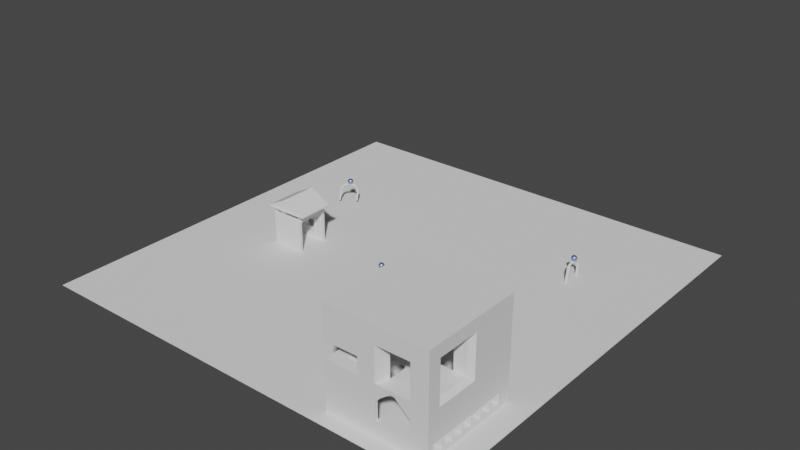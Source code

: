 # Source: TestRider.blend  (saved by Blender 2.80.40; exported with 4.5.12 LTS)
import bpy
from mathutils import Matrix  # noqa: F401  (used for matrix-valued properties, if any)

bpy.ops.wm.read_factory_settings(use_empty=True)
scene = bpy.context.scene
scene.name = 'Scene'

# ---- collections
col_collection = bpy.data.collections.new('Collection'); scene.collection.children.link(col_collection)
col_collection_2 = bpy.data.collections.new('Collection 2'); scene.collection.children.link(col_collection_2)
col_collection_2.hide_render = True
col_collection_2.hide_viewport = True

# ---- materials (node trees are filled in below, after node groups)
mat_balls = bpy.data.materials.new('balls')
mat_balls.alpha_threshold = 0.0
mat_balls.use_transparent_shadow = False
mat_balls.roughness = 0.5
mat_balls.line_color = (0.0, 0.0, 0.0, 1.0)
mat_white = bpy.data.materials.new('white')
mat_white.use_transparent_shadow = False
mat_white.roughness = 0.25

# ---- material node trees
mat_balls.use_nodes = True; mat_balls.node_tree.nodes.clear()
_N = mat_balls.node_tree.nodes; _L = mat_balls.node_tree.links
n0 = _N.new('ShaderNodeOutputMaterial'); n0.name = 'Material Output'; n0.location = (300, 300)
n1 = _N.new('ShaderNodeBsdfPrincipled'); n1.name = 'Principled BSDF'; n1.location = (10, 300)
n1.distribution = 'GGX'
n1.subsurface_method = 'BURLEY'
n1.inputs[0].default_value = (0.3451, 0.4323, 0.8, 1.0)
n1.inputs[1].default_value = 0.83
n1.inputs[2].default_value = 0.34
n1.inputs[3].default_value = 1.45
n1.inputs[8].default_value = 1.0
n1.inputs[10].default_value = 0.24
n1.inputs[13].default_value = 0.31
n1.inputs[14].default_value = (0.9599, 0.9653, 0.9878, 1.0)
n1.inputs[15].default_value = 0.32
n1.inputs[19].default_value = 0.05
_L.new(n1.outputs[0], n0.inputs[0])
n0.is_active_output = True
mat_white.use_nodes = True; mat_white.node_tree.nodes.clear()
_N = mat_white.node_tree.nodes; _L = mat_white.node_tree.links
n0 = _N.new('ShaderNodeOutputMaterial'); n0.name = 'Material Output'; n0.location = (300, 300)
n1 = _N.new('ShaderNodeBsdfPrincipled'); n1.name = 'Principled BSDF'; n1.location = (10, 300)
n1.distribution = 'GGX'
n1.subsurface_method = 'BURLEY'
n1.inputs[3].default_value = 1.45
_L.new(n1.outputs[0], n0.inputs[0])
n0.is_active_output = True

# ---- world
world_world = bpy.data.worlds.new('World'); scene.world = world_world
world_world.use_nodes = True; world_world.node_tree.nodes.clear()
_N = world_world.node_tree.nodes; _L = world_world.node_tree.links
n0 = _N.new('ShaderNodeOutputWorld'); n0.name = 'World Output'; n0.location = (300, 300)
n1 = _N.new('ShaderNodeBackground'); n1.name = 'Background'; n1.location = (10, 300)
n1.inputs[0].default_value = (0.05088, 0.05088, 0.05088, 1.0)
_L.new(n1.outputs[0], n0.inputs[0])
n0.is_active_output = True
world_world.color = (0.05088, 0.05088, 0.05088)
world_world.use_sun_shadow = False
world_world.sun_shadow_jitter_overblur = 0.0

# ---- meshes
me_plane = bpy.data.meshes.new('Plane')
me_plane.from_pydata([(-44.4, -44.4, 0.0), (44.4, -44.4, 0.0), (-44.4, 44.4, 0.0), (44.4, 44.4, 0.0)], [], [(0, 1, 3, 2)])
_uv = me_plane.uv_layers.new(name='UVMap')
_uv.uv.foreach_set('vector', [0.0, 0.0, 1.0, 0.0, 1.0, 1.0, 0.0, 1.0])
me_plane.use_remesh_preserve_volume = False
me_plane.use_remesh_preserve_attributes = False
me_plane.use_mirror_vertex_groups = False
me_plane.update()
me_cube_002 = bpy.data.meshes.new('Cube.002')
me_cube_002.from_pydata([(-3.413, -3.413, -3.413), (-3.413, -3.413, 3.413), (-1.31, 3.413, -1.31), (-3.413, 3.413, 3.413), (3.413, -3.413, -3.413), (3.413, -3.413, 3.413), (1.31, 3.413, -1.31), (3.413, 3.413, 3.413), (-1.31, 2.873, -1.31), (-3.413, -2.873, -3.413), (-3.044, -2.704, 3.413), (-3.044, 2.704, 3.413), (3.413, -2.873, -3.413), (1.31, 2.873, -1.31), (3.044, 2.704, 3.413), (3.044, -2.704, 3.413), (-3.413, -3.413, 2.973), (-1.31, 3.413, 0.8703), (1.31, 3.413, 0.8703), (3.413, -3.413, 2.973), (3.044, 2.704, 2.973), (3.044, -2.704, 2.973), (-3.044, -2.704, 2.973), (-3.044, 2.704, 2.973), (-4.815, -4.054, 4.583), (-4.815, 4.054, 4.583), (4.815, 4.054, 4.583), (4.815, -4.054, 4.583), (-4.887, -4.115, 4.72), (-4.887, 4.115, 4.72), (4.887, 4.115, 4.72), (4.887, -4.115, 4.72), (-4.442, -3.74, 4.72), (-4.442, 3.74, 4.72), (4.442, 3.74, 4.72), (4.442, -3.74, 4.72), (0.0, -3.74, 7.101), (0.0, 3.74, 7.101), (0.0, 3.74, 7.101), (0.0, -3.74, 7.101), (-3.413, -2.873, 3.413), (-3.413, 2.873, 3.413), (3.413, 2.873, 3.413), (3.413, -2.873, 3.413), (-3.413, -2.873, 2.973), (-1.31, 2.873, 0.8703), (1.31, 2.873, 0.8703), (3.413, -2.873, 2.973), (-3.304, -3.313, 3.288), (-3.304, -3.313, 4.764), (-3.304, -2.925, 3.288), (-3.304, -2.925, 4.764), (-2.916, -3.313, 3.288), (-2.916, -3.313, 4.764), (-2.916, -2.925, 3.288), (-2.916, -2.925, 4.764), (2.868, -3.313, 3.288), (2.868, -3.313, 4.764), (2.868, -2.925, 3.288), (2.868, -2.925, 4.764), (3.256, -3.313, 3.288), (3.256, -3.313, 4.764), (3.256, -2.925, 3.288), (3.256, -2.925, 4.764), (2.903, 2.98, 3.288), (2.903, 2.98, 4.764), (2.903, 3.368, 3.288), (2.903, 3.368, 4.764), (3.291, 2.98, 3.288), (3.291, 2.98, 4.764), (3.291, 3.368, 3.288), (3.291, 3.368, 4.764), (-3.269, 2.98, 3.288), (-3.269, 2.98, 4.764), (-3.269, 3.368, 3.288), (-3.269, 3.368, 4.764), (-2.881, 2.98, 3.288), (-2.881, 2.98, 4.764), (-2.881, 3.368, 3.288), (-2.881, 3.368, 4.764), (-3.413, 3.413, 2.973), (-3.413, 3.413, -3.413), (3.413, 3.413, -3.413), (3.413, 3.413, 2.973), (3.413, 2.873, -3.413), (-3.413, 2.873, -3.413), (3.413, 2.873, 2.973), (-3.413, 2.873, 2.973), (-1.501, 3.588, -1.469), (1.501, 3.588, -1.469), (-1.501, 2.698, -1.469), (1.501, 2.698, -1.469), (-1.501, 3.588, 1.029), (1.501, 3.588, 1.029), (-1.501, 2.698, 1.029), (1.501, 2.698, 1.029), (-1.159, 3.588, 0.745), (-1.159, 3.588, -1.184), (1.159, 3.588, -1.184), (1.159, 3.588, 0.745), (1.159, 2.698, -1.184), (-1.159, 2.698, -1.184), (1.159, 2.698, 0.745), (-1.159, 2.698, 0.745)], [], [(87, 41, 3, 80), (80, 3, 7, 83), (47, 43, 5, 19), (19, 5, 1, 16), (9, 12, 4, 0), (43, 40, 1, 5), (7, 3, 41, 42), (14, 20, 21, 15), (81, 82, 84, 85), (85, 84, 12, 9), (83, 7, 42, 86), (86, 42, 43, 47), (16, 1, 40, 44), (44, 40, 41, 87), (12, 9, 44, 47), (0, 16, 44, 9), (11, 23, 20, 14), (82, 83, 86, 84), (4, 19, 16, 0), (12, 47, 19, 4), (6, 13, 46, 18), (85, 87, 80, 81), (2, 8, 13, 6), (26, 27, 24, 25), (30, 29, 33, 34), (26, 25, 29, 30), (25, 24, 28, 29), (24, 27, 31, 28), (27, 26, 30, 31), (32, 35, 39, 36), (29, 28, 32, 33), (28, 31, 35, 32), (31, 30, 34, 35), (38, 37, 36, 39), (35, 34, 38, 39), (34, 33, 37, 38), (33, 32, 36, 37), (10, 11, 41, 40), (14, 15, 43, 42), (11, 14, 42, 41), (15, 10, 40, 43), (23, 22, 44, 87), (21, 20, 86, 47), (22, 21, 47, 44), (20, 23, 87, 86), (15, 21, 22, 10), (10, 22, 23, 11), (48, 49, 51, 50), (50, 51, 55, 54), (54, 55, 53, 52), (52, 53, 49, 48), (50, 54, 52, 48), (55, 51, 49, 53), (56, 57, 59, 58), (58, 59, 63, 62), (62, 63, 61, 60), (60, 61, 57, 56), (58, 62, 60, 56), (63, 59, 57, 61), (64, 65, 67, 66), (66, 67, 71, 70), (70, 71, 69, 68), (68, 69, 65, 64), (66, 70, 68, 64), (71, 67, 65, 69), (72, 73, 75, 74), (74, 75, 79, 78), (78, 79, 77, 76), (76, 77, 73, 72), (74, 78, 76, 72), (79, 75, 73, 77), (17, 2, 81, 80), (2, 6, 82, 81), (6, 18, 83, 82), (13, 8, 85, 84), (46, 13, 84, 86), (8, 45, 87, 85), (18, 17, 80, 83), (45, 46, 86, 87), (18, 46, 45, 17), (17, 45, 8, 2), (89, 93, 95, 91), (88, 89, 91, 90), (93, 92, 94, 95), (92, 88, 90, 94), (98, 100, 102, 99), (97, 101, 100, 98), (99, 102, 103, 96), (96, 103, 101, 97), (92, 93, 99, 96), (91, 95, 102, 100), (93, 89, 98, 99), (88, 92, 96, 97), (95, 94, 103, 102), (94, 90, 101, 103), (90, 91, 100, 101), (89, 88, 97, 98)])
_uv = me_cube_002.uv_layers.new(name='UVMap')
_uv.uv.foreach_set('vector', [0.6089, 0.1667, 0.625, 0.1667, 0.625, 0.25, 0.6089, 0.25, 0.6089, 0.25, 0.625, 0.25, 0.625, 0.5, 0.6089, 0.5, 0.6089, 0.6667, 0.625, 0.6667, 0.625, 0.75, 0.6089, 0.75, 0.6089, 0.75, 0.625, 0.75, 0.625, 1.0, 0.6089, 1.0, 0.125, 0.6667, 0.375, 0.6667, 0.375, 0.75, 0.125, 0.75, 0.625, 0.6667, 0.875, 0.6667, 0.875, 0.75, 0.625, 0.75, 0.625, 0.5, 0.875, 0.5, 0.875, 0.5833, 0.625, 0.5833, 0.6089, 0.5643, 0.6089, 0.6317, 0.6385, 0.6613, 0.6385, 0.5887, 0.125, 0.5, 0.375, 0.5, 0.375, 0.5833, 0.125, 0.5833, 0.125, 0.5833, 0.375, 0.5833, 0.375, 0.6667, 0.125, 0.6667, 0.6089, 0.5, 0.625, 0.5, 0.625, 0.5833, 0.6089, 0.5833, 0.6089, 0.5833, 0.625, 0.5833, 0.625, 0.6667, 0.6089, 0.6667, 0.6089, 0.0, 0.625, 0.0, 0.625, 0.08333, 0.6089, 0.08333, 0.6089, 0.08333, 0.625, 0.08333, 0.625, 0.1667, 0.6089, 0.1667, 0.375, 0.6667, 0.125, 0.6667, 0.6089, 0.08333, 0.6089, 0.6667, 0.375, 0.0, 0.6089, 0.0, 0.6089, 0.08333, 0.375, 0.08333, 0.6089, 0.1857, 0.6089, 0.5643, 0.6385, 0.5887, 0.8615, 0.5887, 0.375, 0.5, 0.6089, 0.5, 0.6089, 0.5833, 0.375, 0.5833, 0.375, 0.75, 0.6089, 0.75, 0.6089, 1.0, 0.375, 1.0, 0.375, 0.6667, 0.6089, 0.6667, 0.6089, 0.75, 0.375, 0.75, 0.402, 0.5383, 0.5049, 0.5, 0.5319, 0.423, 0.452, 0.423, 0.375, 0.1667, 0.6089, 0.1667, 0.6089, 0.25, 0.375, 0.25, 0.3343, 0.4912, 0.402, 0.5383, 0.452, 0.423, 0.452, 0.327, 0.625, 0.5833, 0.625, 0.6667, 0.875, 0.6667, 0.875, 0.5833, 0.625, 0.5833, 0.875, 0.5833, 0.875, 0.5833, 0.625, 0.5833, 0.625, 0.5833, 0.875, 0.5833, 0.875, 0.5833, 0.625, 0.5833, 0.875, 0.5833, 0.875, 0.6667, 0.875, 0.6667, 0.875, 0.5833, 0.875, 0.6667, 0.625, 0.6667, 0.625, 0.6667, 0.875, 0.6667, 0.625, 0.6667, 0.625, 0.5833, 0.625, 0.5833, 0.625, 0.6667, 0.875, 0.6667, 0.625, 0.6667, 0.625, 0.6667, 0.875, 0.6667, 0.875, 0.5833, 0.875, 0.6667, 0.875, 0.6667, 0.875, 0.5833, 0.875, 0.6667, 0.625, 0.6667, 0.625, 0.6667, 0.875, 0.6667, 0.625, 0.6667, 0.625, 0.5833, 0.625, 0.5833, 0.625, 0.6667, 0.625, 0.5833, 0.875, 0.5833, 0.875, 0.6667, 0.625, 0.6667, 0.625, 0.6667, 0.625, 0.5833, 0.625, 0.5833, 0.625, 0.6667, 0.625, 0.5833, 0.875, 0.5833, 0.875, 0.5833, 0.625, 0.5833, 0.875, 0.5833, 0.875, 0.6667, 0.875, 0.6667, 0.875, 0.5833, 0.8615, 0.6613, 0.8615, 0.5887, 0.875, 0.5833, 0.875, 0.6667, 0.6385, 0.5887, 0.6385, 0.6613, 0.625, 0.6667, 0.625, 0.5833, 0.8615, 0.5887, 0.6385, 0.5887, 0.625, 0.5833, 0.875, 0.5833, 0.6385, 0.6613, 0.8615, 0.6613, 0.875, 0.6667, 0.625, 0.6667, 0.6089, 0.1857, 0.6089, 0.1183, 0.6089, 0.08333, 0.6089, 0.1667, 0.6089, 0.6317, 0.6089, 0.5643, 0.6089, 0.5833, 0.6089, 0.6667, 0.6089, 0.1183, 0.6089, 0.6317, 0.6089, 0.6667, 0.6089, 0.08333, 0.6089, 0.5643, 0.6089, 0.1857, 0.6089, 0.1667, 0.6089, 0.5833, 0.6089, 0.6317, 0.6089, 0.1183, 0.8615, 0.6613, 0.6385, 0.6613, 0.6089, 0.1183, 0.6089, 0.1857, 0.8615, 0.5887, 0.8615, 0.6613, 0.375, 0.0, 0.625, 0.0, 0.625, 0.25, 0.375, 0.25, 0.375, 0.25, 0.625, 0.25, 0.625, 0.5, 0.375, 0.5, 0.375, 0.5, 0.625, 0.5, 0.625, 0.75, 0.375, 0.75, 0.375, 0.75, 0.625, 0.75, 0.625, 1.0, 0.375, 1.0, 0.125, 0.5, 0.375, 0.5, 0.375, 0.75, 0.125, 0.75, 0.625, 0.5, 0.875, 0.5, 0.875, 0.75, 0.625, 0.75, 0.375, 0.0, 0.625, 0.0, 0.625, 0.25, 0.375, 0.25, 0.375, 0.25, 0.625, 0.25, 0.625, 0.5, 0.375, 0.5, 0.375, 0.5, 0.625, 0.5, 0.625, 0.75, 0.375, 0.75, 0.375, 0.75, 0.625, 0.75, 0.625, 1.0, 0.375, 1.0, 0.125, 0.5, 0.375, 0.5, 0.375, 0.75, 0.125, 0.75, 0.625, 0.5, 0.875, 0.5, 0.875, 0.75, 0.625, 0.75, 0.375, 0.0, 0.625, 0.0, 0.625, 0.25, 0.375, 0.25, 0.375, 0.25, 0.625, 0.25, 0.625, 0.5, 0.375, 0.5, 0.375, 0.5, 0.625, 0.5, 0.625, 0.75, 0.375, 0.75, 0.375, 0.75, 0.625, 0.75, 0.625, 1.0, 0.375, 1.0, 0.125, 0.5, 0.375, 0.5, 0.375, 0.75, 0.125, 0.75, 0.625, 0.5, 0.875, 0.5, 0.875, 0.75, 0.625, 0.75, 0.375, 0.0, 0.625, 0.0, 0.625, 0.25, 0.375, 0.25, 0.375, 0.25, 0.625, 0.25, 0.625, 0.5, 0.375, 0.5, 0.375, 0.5, 0.625, 0.5, 0.625, 0.75, 0.375, 0.75, 0.375, 0.75, 0.625, 0.75, 0.625, 1.0, 0.375, 1.0, 0.125, 0.5, 0.375, 0.5, 0.375, 0.75, 0.125, 0.75, 0.625, 0.5, 0.875, 0.5, 0.875, 0.75, 0.625, 0.75, 0.5319, 0.327, 0.452, 0.327, 0.375, 0.25, 0.6089, 0.25, 0.452, 0.327, 0.452, 0.423, 0.375, 0.5, 0.375, 0.25, 0.452, 0.423, 0.5319, 0.423, 0.6089, 0.5, 0.375, 0.5, 0.402, 0.5383, 0.3343, 0.4912, 0.125, 0.5833, 0.375, 0.5833, 0.5049, 0.5, 0.402, 0.5383, 0.375, 0.5833, 0.6089, 0.5833, 0.3343, 0.4912, 0.4766, 0.3872, 0.6089, 0.1667, 0.125, 0.5833, 0.5319, 0.423, 0.5319, 0.327, 0.6089, 0.25, 0.6089, 0.5, 0.4766, 0.3872, 0.5049, 0.5, 0.6089, 0.5833, 0.6089, 0.1667, 0.5049, 0.5, 0.4766, 0.3872, 0.5319, 0.327, 0.5319, 0.423, 0.4766, 0.3872, 0.3343, 0.4912, 0.452, 0.327, 0.5319, 0.327, 0.402, 0.5383, 0.452, 0.423, 0.5319, 0.423, 0.5049, 0.5, 0.3343, 0.4912, 0.452, 0.327, 0.452, 0.423, 0.402, 0.5383, 0.5049, 0.5, 0.5319, 0.423, 0.5319, 0.327, 0.4766, 0.3872, 0.4766, 0.3872, 0.5319, 0.327, 0.452, 0.327, 0.3343, 0.4912, 0.402, 0.5383, 0.5049, 0.5, 0.5319, 0.423, 0.452, 0.423, 0.3343, 0.4912, 0.402, 0.5383, 0.452, 0.423, 0.452, 0.327, 0.5049, 0.5, 0.4766, 0.3872, 0.5319, 0.327, 0.5319, 0.423, 0.4766, 0.3872, 0.3343, 0.4912, 0.452, 0.327, 0.5319, 0.327, 0.5319, 0.423, 0.5049, 0.5, 0.5049, 0.5, 0.5319, 0.423, 0.5049, 0.5, 0.5319, 0.423, 0.5319, 0.423, 0.5049, 0.5, 0.452, 0.423, 0.402, 0.5383, 0.402, 0.5383, 0.452, 0.423, 0.5319, 0.327, 0.4766, 0.3872, 0.4766, 0.3872, 0.5319, 0.327, 0.4766, 0.3872, 0.5319, 0.327, 0.5319, 0.327, 0.4766, 0.3872, 0.3343, 0.4912, 0.452, 0.327, 0.452, 0.327, 0.3343, 0.4912, 0.402, 0.5383, 0.452, 0.423, 0.452, 0.423, 0.402, 0.5383, 0.452, 0.327, 0.3343, 0.4912, 0.3343, 0.4912, 0.452, 0.327])
me_cube_002.use_remesh_preserve_volume = False
me_cube_002.use_remesh_preserve_attributes = False
me_cube_002.use_mirror_vertex_groups = False
me_cube_002.update()
me_cube_005 = bpy.data.meshes.new('Cube.005')
me_cube_005.from_pydata([(-82.01, -82.01, 82.01), (-82.01, 82.01, -82.01), (-82.01, 82.01, 82.01), (82.01, -82.01, -82.01), (82.01, -82.01, 82.01), (82.01, 82.01, -82.01), (82.01, 82.01, 82.01), (-82.01, 54.67, -82.01), (-82.01, 27.34, -82.01), (-82.01, -54.67, -82.01), (-82.01, -82.01, -54.67), (-82.01, -82.01, 2.444e-06), (-82.01, -82.01, 27.34), (-82.01, -82.01, 54.67), (-82.01, -54.67, 82.01), (-82.01, -27.34, 82.01), (-82.01, 2.444e-06, 82.01), (-82.01, 27.34, 82.01), (-82.01, 54.67, 82.01), (-82.01, 82.01, -2.444e-06), (-54.67, 82.01, -82.01), (-54.67, 82.01, 82.01), (-27.34, 82.01, 82.01), (2.444e-06, 82.01, 82.01), (27.34, 82.01, 82.01), (54.67, 82.01, 82.01), (82.01, 82.01, 54.67), (82.01, 82.01, 27.34), (82.01, 82.01, -2.444e-06), (82.01, 82.01, -27.34), (82.01, 82.01, -54.67), (82.01, -54.67, -82.01), (82.01, -27.34, -82.01), (82.01, 2.444e-06, -82.01), (82.01, 27.34, -82.01), (82.01, 54.67, -82.01), (82.01, 54.67, 82.01), (82.01, 27.34, 82.01), (82.01, -2.444e-06, 82.01), (82.01, -27.34, 82.01), (82.01, -54.67, 82.01), (82.01, -82.01, 54.67), (82.01, -82.01, 27.34), (82.01, -82.01, -2.444e-06), (82.01, -82.01, -27.34), (82.01, -82.01, -54.67), (-27.34, -82.01, -82.01), (27.34, -82.01, -82.01), (54.67, -82.01, -82.01), (54.67, -82.01, 82.01), (27.34, -82.01, 82.01), (-2.444e-06, -82.01, 82.01), (-27.34, -82.01, 82.01), (-54.67, -82.01, 82.01), (54.67, 54.67, 82.01), (54.67, 27.34, 82.01), (54.67, -2.444e-06, 82.01), (54.67, -27.34, 82.01), (54.67, -54.67, 82.01), (27.34, 54.67, 82.01), (27.34, 27.34, 82.01), (27.34, -2.444e-06, 82.01), (27.34, -27.34, 82.01), (27.34, -54.67, 82.01), (1.629e-06, 54.67, 82.01), (8.147e-07, 27.34, 82.01), (-7.284e-14, -2.444e-06, 82.01), (-8.147e-07, -27.34, 82.01), (-1.629e-06, -54.67, 82.01), (-27.34, 54.67, 82.01), (-27.34, 27.34, 82.01), (-27.34, -2.444e-06, 82.01), (-27.34, -27.34, 82.01), (-27.34, -54.67, 82.01), (-54.67, 54.67, 82.01), (-54.67, 27.34, 82.01), (-54.67, -2.444e-06, 82.01), (-54.67, -27.34, 82.01), (-54.67, -54.67, 82.01), (-82.01, 73.3, -82.01), (-73.03, 73.3, -82.01), (7.284e-14, -2.444e-06, -82.01), (27.34, 27.34, -82.01), (27.34, -2.444e-06, -82.01), (27.34, -27.34, -82.01), (27.34, -54.67, -82.01), (54.67, 54.67, -82.01), (54.67, -2.444e-06, -82.01), (54.67, -27.34, -82.01), (54.67, -54.67, -82.01), (54.67, -82.01, -54.67), (27.34, -82.01, -54.67), (-2.444e-06, -82.01, -54.67), (54.67, -1.629e-06, 50.12), (-2.444e-06, -82.01, -27.34), (-27.34, -82.01, -27.34), (-54.67, -82.01, -27.34), (27.34, -82.01, -8.147e-07), (-2.444e-06, -82.01, 7.284e-14), (-27.34, -82.01, 8.147e-07), (-54.67, -82.01, 1.629e-06), (54.67, -82.01, 27.34), (-2.444e-06, -82.01, 27.34), (-27.34, -82.01, 27.34), (-54.67, -82.01, 27.34), (54.67, -82.01, 54.67), (27.34, -82.01, 54.67), (-2.444e-06, -82.01, 54.67), (-27.34, -82.01, 54.67), (-54.67, -82.01, 54.67), (82.01, 54.67, -54.67), (82.01, 27.34, -54.67), (82.01, -2.444e-06, -54.67), (82.01, -27.34, -54.67), (82.01, -54.67, -54.67), (82.01, 54.67, -27.34), (82.01, 27.34, -27.34), (82.01, -2.444e-06, -27.34), (82.01, -27.34, -27.34), (82.01, -54.67, -27.34), (82.01, 54.67, -2.444e-06), (82.01, 27.34, -2.444e-06), (82.01, 54.67, 27.34), (82.01, 27.34, 27.34), (82.01, 54.67, 54.67), (82.01, 27.34, 54.67), (-54.67, 82.01, -54.67), (2.444e-06, 82.01, -54.67), (-54.67, 82.01, -2.444e-06), (-27.34, 82.01, -2.444e-06), (-54.67, 82.01, 54.67), (-27.34, 82.01, 54.67), (2.444e-06, 82.01, 54.67), (27.34, 82.01, 54.67), (54.67, 82.01, 54.67), (-82.01, -54.67, -27.34), (-82.01, -27.34, -27.34), (-82.01, 2.444e-06, -27.34), (-82.01, 27.34, -27.34), (-82.01, 54.67, -27.34), (-82.01, -54.67, 1.629e-06), (-82.01, -27.34, 8.147e-07), (-82.01, 2.444e-06, -7.284e-14), (-82.01, 27.34, -8.038), (-82.01, 54.67, -1.629e-06), (-82.01, -54.67, 27.34), (-82.01, -27.34, 27.34), (-82.01, 2.444e-06, 27.34), (-82.01, 27.34, 27.34), (-82.01, 54.67, 27.34), (-82.01, -54.67, 54.67), (-82.01, -27.34, 54.67), (-82.01, 2.444e-06, 54.67), (-82.01, 27.34, 54.67), (-82.01, 54.67, 54.67), (-27.34, -54.67, -27.34), (-27.34, 4.888e-06, 8.147e-07), (-54.67, 4.888e-06, 1.629e-06), (-27.34, 54.67, 8.147e-07), (-54.67, 54.67, 1.629e-06), (27.34, 0.0, -8.147e-07), (27.34, -54.67, -8.147e-07), (27.34, -27.34, -8.147e-07), (54.67, -27.34, -1.629e-06), (54.67, -54.67, 27.34), (-54.67, -54.67, -27.34), (-2.444e-06, -2.741e-06, 8.147e-07), (-54.67, -27.34, -27.34), (-27.34, 4.888e-06, -27.34), (-54.67, 4.888e-06, -27.34), (-2.444e-06, -54.67, -27.34), (-2.444e-06, -27.34, -27.34), (54.67, -27.34, -54.67), (27.34, -27.34, -54.67), (-2.444e-06, -27.34, -54.67), (54.67, 27.34, -82.01), (-2.444e-06, 27.34, -82.01), (-2.444e-06, 2.444e-06, -54.67), (27.34, 2.444e-06, -54.67), (54.67, 2.444e-06, -54.67), (-2.444e-06, -54.67, -54.67), (27.34, -54.67, -54.67), (54.67, -54.67, -54.67), (54.67, 82.01, -82.01), (-2.444e-06, 82.01, -82.01), (54.67, 82.01, -54.67), (54.67, 54.67, -54.67), (54.67, 27.34, -54.67), (54.67, -82.01, 0.0), (54.67, 2.444e-06, 0.0), (54.67, -54.67, 0.0), (54.67, 82.01, 4.888e-06), (54.67, 54.67, 4.888e-06), (54.67, 27.34, 4.888e-06), (-2.444e-06, -82.01, -82.01), (-2.444e-06, -27.34, -82.01), (-2.444e-06, -54.67, -82.01), (7.513, -54.67, -17.94), (7.513, -27.34, -17.94), (7.513, -2.741e-06, -17.94), (20.62, -54.67, -13.14), (20.62, -27.34, -13.14), (20.62, -2.741e-06, -13.14), (33.67, -54.67, -13.18), (33.67, -27.34, -13.18), (33.67, -2.98e-06, -13.18), (43.96, -54.67, -18.21), (43.96, -27.34, -18.21), (43.96, -2.98e-06, -18.21), (-27.34, 54.67, -8.038), (54.67, -27.34, -27.34), (54.67, -2.98e-06, -27.34), (-82.01, 54.67, -8.038), (-2.444e-06, 41.81, 8.147e-07), (-2.444e-06, -2.741e-06, -27.34), (-27.34, 41.81, 4.768e-06), (27.34, -8.147e-07, 45.56), (-2.444e-06, 7.284e-14, 41.0), (-27.34, 8.147e-07, 36.45), (-54.67, 1.629e-06, 31.89), (54.67, -54.67, 54.67), (27.34, -54.67, 45.56), (-2.444e-06, -54.67, 41.0), (-27.34, -54.67, 36.45), (54.67, -27.34, 50.12), (27.34, -27.34, 45.56), (-2.444e-06, -27.34, 41.0), (-27.34, -27.34, 36.45), (-54.67, -27.34, 31.89), (-54.67, 54.67, 47.08), (-54.67, 27.34, 39.48), (54.67, 54.67, 53.15), (54.67, 27.34, 51.63), (27.34, 54.67, 51.63), (27.34, 27.34, 48.6), (8.147e-07, 54.67, 50.12), (-8.147e-07, 27.34, 45.56), (-27.34, 54.67, 48.6), (-27.34, 27.34, 42.52), (-27.34, 82.01, -82.01), (-27.34, 82.01, -54.67), (-82.01, 82.01, 54.67), (-54.67, 82.01, -27.34), (-27.34, 82.01, -27.34), (-54.67, 82.01, -8.038), (-82.01, 82.01, 27.34), (-27.34, 82.01, -8.038), (-82.01, 82.01, -8.038), (-82.01, 73.3, -54.67), (-82.01, 73.3, -82.01), (-54.67, 73.3, -82.01), (-82.01, 73.3, -27.34), (-27.34, 73.3, -82.01), (-54.67, 73.3, -54.67), (-27.34, 73.3, -54.67), (2.444e-06, 73.3, -54.67), (-54.67, 73.3, -27.34), (-27.34, 73.3, -27.34), (-82.01, 73.3, -8.038), (-27.34, 73.3, -8.038), (-54.67, 73.3, -8.038), (-2.444e-06, 73.3, -82.01), (54.67, 82.01, 27.34), (54.67, 4.073e-07, 25.06), (54.67, 27.34, 25.82), (54.67, 54.67, 26.58), (-27.34, -61.91, 8.147e-07), (-27.34, -54.67, -7.238), (-61.91, -61.91, 1.845e-06), (-54.67, -54.67, -7.238), (-61.91, -27.34, 1.414e-06), (-54.67, -27.34, -7.238), (-54.67, -20.1, 1.629e-06), (-2.444e-06, -27.34, -7.238), (7.238, -27.34, -2.157e-07), (-2.444e-06, -20.1, 2.157e-07), (-2.444e-06, -54.67, -7.238), (7.238, -61.91, -2.157e-07), (7.513, -75.39, -17.94), (7.513, -82.01, -17.94), (20.62, -75.39, -13.14), (24.64, -82.01, -5.283), (33.67, -75.39, -13.18), (29.87, -82.01, -5.287), (43.96, -82.01, -18.21), (43.96, -75.39, -18.21), (82.01, 7.11, -7.11), (74.91, -1.175e-06, -1.81e-06), (74.91, -27.34, -2.232e-06), (82.01, -27.34, -7.11), (74.91, -54.67, -1.809e-06), (82.01, -61.78, -7.11), (82.01, 7.11, 27.34), (74.91, -1.704e-06, 26.74), (74.91, -54.67, 27.34), (82.01, -61.78, 27.34), (74.92, -2.233e-06, 53.49), (82.01, 7.11, 61.78), (82.01, -27.34, 61.78), (74.96, -27.34, 53.5), (82.01, -61.78, 61.78), (74.95, -54.67, 53.5), (-27.34, 12.3, -27.34), (-27.34, 27.34, -12.3), (-42.37, 27.34, -27.34), (-2.444e-06, 27.34, -12.3), (-2.444e-06, 12.3, -27.34), (54.67, 82.01, -27.34), (54.67, 54.67, -27.34), (54.67, 27.34, -27.34), (54.67, -54.67, -27.34), (54.67, -82.01, -27.34), (-27.34, -61.91, 27.34), (7.238, -61.91, 27.34), (-54.67, -54.67, 31.89), (-82.01, -82.01, -27.34), (-54.67, -82.01, -82.01), (-27.34, -82.01, -54.67), (-54.67, -82.01, -54.67), (-82.01, -76.73, -82.01), (-82.01, -76.73, -54.67), (-82.01, -76.73, -27.34), (-54.67, -76.73, -82.01), (-27.34, -76.73, -82.01), (-54.67, -76.73, -54.67), (-2.444e-06, -76.73, -54.67), (-27.34, -76.73, -54.67), (-54.67, -76.73, -27.34), (-2.444e-06, -76.73, -27.34), (-27.34, -76.73, -27.34), (-2.444e-06, -76.73, -82.01), (-82.01, -82.01, -82.01), (-82.01, -2.444e-06, -82.01), (-82.01, -27.34, -82.01), (-82.01, -54.67, -54.67), (-82.01, -27.34, -54.67), (-82.01, 2.444e-06, -54.67), (-82.01, 27.34, -54.67), (-82.01, 54.67, -54.67), (-82.01, 82.01, -27.34), (-82.01, 82.01, -54.67), (-73.03, -54.67, -82.01), (-73.03, -82.01, -82.01), (-73.03, 82.01, -82.01), (-73.03, 54.67, -82.01), (-73.03, 27.34, -82.01), (-73.03, -2.444e-06, -82.01), (-73.03, -27.34, -82.01), (-73.03, -82.01, -54.67), (-73.03, -82.01, -27.34), (-73.03, -54.67, -54.67), (-73.03, -27.34, -54.67), (-73.03, 2.444e-06, -54.67), (-73.03, 27.34, -54.67), (-73.03, 54.67, -54.67), (-73.03, -54.67, -27.34), (-73.03, -27.34, -27.34), (-73.03, 2.444e-06, -27.34), (-73.03, 27.34, -27.34), (-73.03, 54.67, -27.34), (-73.03, 82.01, -27.34), (-73.03, 82.01, -54.67), (-73.03, 73.3, -82.01), (-73.03, 73.3, -54.67), (-73.03, 73.3, -27.34), (-54.67, 54.67, -8.038), (-54.67, 27.34, -8.038), (-54.67, 82.01, -8.038), (-73.03, -54.67, -27.34), (-73.03, -76.73, -27.34), (-73.03, -76.73, -82.01), (-73.03, -76.73, -54.67), (-73.03, -76.73, -27.34), (-82.01, 27.34, 4.768e-06), (-27.34, 41.81, 12.86), (-27.34, 12.86, 12.86), (-12.86, 41.81, 12.86), (-12.86, 12.86, 12.86), (-54.67, 12.86, 12.86), (-54.67, 41.81, 12.86), (-66.49, 39.15, 12.86), (-69.15, 27.34, 12.86), (-66.49, 15.52, 12.86)], [], [(154, 18, 2, 241), (134, 25, 6, 26), (109, 53, 0, 13), (89, 31, 3, 48), (78, 14, 0, 53), (40, 58, 49, 4), (58, 63, 50, 49), (63, 68, 51, 50), (68, 73, 52, 51), (73, 78, 53, 52), (6, 25, 54, 36), (36, 54, 55, 37), (37, 55, 56, 38), (38, 56, 57, 39), (39, 57, 58, 40), (25, 24, 59, 54), (54, 59, 60, 55), (55, 60, 61, 56), (56, 61, 62, 57), (57, 62, 63, 58), (24, 23, 64, 59), (59, 64, 65, 60), (60, 65, 66, 61), (61, 66, 67, 62), (62, 67, 68, 63), (23, 22, 69, 64), (64, 69, 70, 65), (65, 70, 71, 66), (66, 71, 72, 67), (67, 72, 73, 68), (22, 21, 74, 69), (69, 74, 75, 70), (70, 75, 76, 71), (71, 76, 77, 72), (72, 77, 78, 73), (21, 2, 18, 74), (74, 18, 17, 75), (75, 17, 16, 76), (76, 16, 15, 77), (77, 15, 14, 78), (196, 85, 47, 194), (85, 89, 48, 47), (344, 7, 79, 80), (80, 79, 1, 343), (176, 82, 83, 81), (81, 83, 84, 195), (195, 84, 85, 196), (82, 175, 87, 83), (83, 87, 88, 84), (84, 88, 89, 85), (183, 5, 35, 86), (86, 35, 34, 175), (175, 34, 33, 87), (87, 33, 32, 88), (88, 32, 31, 89), (96, 100, 11, 315), (373, 381, 380, 144), (104, 109, 13, 12), (3, 45, 90, 48), (48, 90, 91, 47), (47, 91, 92, 194), (194, 92, 317, 46), (46, 317, 318, 316), (45, 44, 311, 90), (98, 97, 161, 277), (19, 144, 159, 158, 129, 128), (92, 94, 95, 317), (317, 95, 96, 318), (44, 43, 188, 311), (280, 200, 203, 282), (283, 97, 281), (94, 98, 99, 95), (95, 99, 100, 96), (43, 42, 101, 188), (161, 190, 163, 162), (98, 102, 103, 99), (374, 376, 213, 215), (42, 41, 105, 101), (97, 188, 190, 161), (162, 163, 189, 160), (102, 107, 108, 103), (103, 108, 109, 104), (41, 4, 49, 105), (105, 49, 50, 106), (106, 50, 51, 107), (107, 51, 52, 108), (108, 52, 53, 109), (31, 114, 45, 3), (114, 119, 44, 45), (123, 125, 297, 292), (294, 290, 190, 164), (301, 294, 164, 220), (5, 30, 110, 35), (35, 110, 111, 34), (34, 111, 112, 33), (33, 112, 113, 32), (32, 113, 114, 31), (30, 29, 115, 110), (110, 115, 116, 111), (111, 116, 117, 112), (112, 117, 118, 113), (113, 118, 119, 114), (29, 28, 120, 115), (115, 120, 121, 116), (293, 263, 189, 287), (116, 121, 286, 117), (291, 295, 42, 43), (28, 27, 122, 120), (120, 122, 123, 121), (117, 286, 289, 118), (220, 164, 101, 105), (119, 291, 43, 44), (27, 26, 124, 122), (122, 124, 125, 123), (296, 93, 263, 293), (125, 37, 38, 297), (275, 274, 162, 160, 166), (26, 6, 36, 124), (124, 36, 37, 125), (93, 296, 299, 224), (224, 299, 301, 220), (300, 40, 4, 41), (183, 185, 30, 5), (185, 307, 29, 30), (307, 191, 28, 29), (20, 126, 240, 239), (239, 240, 127, 184), (126, 242, 243, 240), (247, 19, 128, 244), (244, 128, 129, 246), (375, 377, 376, 374), (373, 142, 382, 381), (241, 2, 21, 130), (130, 21, 22, 131), (131, 22, 23, 132), (132, 23, 24, 133), (133, 24, 25, 134), (212, 144, 19, 247), (276, 273, 171, 170), (9, 334, 335, 333), (332, 336, 337, 8), (8, 337, 338, 7), (334, 135, 136, 335), (335, 136, 137, 336), (336, 137, 138, 337), (337, 138, 139, 338), (315, 11, 140, 135), (135, 140, 141, 136), (137, 142, 143, 138), (144, 212, 143, 373), (156, 168, 214, 166), (141, 270, 272, 157, 142), (157, 272, 271, 167, 169), (140, 268, 270, 141), (267, 276, 170, 155), (12, 13, 150, 145), (145, 150, 151, 146), (146, 151, 152, 147), (147, 152, 153, 148), (148, 153, 154, 149), (13, 0, 14, 150), (150, 14, 15, 151), (151, 15, 16, 152), (152, 16, 17, 153), (153, 17, 18, 154), (164, 190, 188, 101), (100, 99, 266, 268), (277, 161, 162, 274), (271, 269, 165, 167), (11, 100, 268, 140), (269, 267, 155, 165), (166, 214, 171, 273, 275), (156, 157, 169, 168), (180, 181, 173, 174), (181, 182, 172, 173), (177, 178, 82, 176), (178, 179, 175, 82), (173, 172, 179, 178), (174, 173, 178, 177), (91, 90, 182, 181), (92, 91, 181, 180), (86, 175, 187, 186), (183, 86, 186, 185), (179, 187, 175), (307, 308, 192, 191), (211, 189, 163, 210), (309, 211, 189, 193), (310, 190, 188, 311), (308, 309, 193, 192), (210, 163, 190, 310), (180, 174, 195, 196), (174, 177, 81, 195), (92, 180, 196, 194), (177, 176, 81), (165, 155, 329, 327), (94, 95, 155, 170), (212, 247, 367, 365), (98, 94, 279, 281, 97), (214, 199, 198, 171), (170, 171, 198, 197), (94, 170, 197, 278, 279), (199, 202, 201, 198), (197, 198, 201, 200), (283, 284, 311, 188, 97), (202, 205, 204, 201), (200, 201, 204, 203), (284, 285, 206, 310, 311), (205, 208, 207, 204), (203, 204, 207, 206), (208, 211, 210, 207), (206, 207, 210, 310), (160, 189, 211, 208, 205, 202, 199, 214, 166), (379, 374, 158, 159), (143, 212, 365, 366), (168, 302, 306, 214), (213, 166, 214, 306, 305), (380, 379, 159, 144), (158, 374, 215, 209), (365, 367, 246, 209), (366, 365, 209, 215), (129, 158, 209, 246), (142, 157, 378, 382), (282, 203, 206, 285), (298, 39, 40, 300), (297, 38, 39, 298), (147, 219, 228, 146), (219, 218, 227, 228), (218, 217, 226, 227), (217, 216, 225, 226), (216, 93, 224, 225), (146, 228, 314, 145), (228, 227, 223, 314), (227, 226, 222, 223), (226, 225, 221, 222), (225, 224, 220, 221), (233, 133, 134, 231), (235, 132, 133, 233), (237, 131, 132, 235), (229, 130, 131, 237), (219, 230, 238, 218), (230, 229, 237, 238), (218, 238, 236, 217), (238, 237, 235, 236), (217, 236, 234, 216), (236, 235, 233, 234), (216, 234, 232, 93), (234, 233, 231, 232), (219, 147, 148, 230), (148, 149, 229, 230), (290, 288, 163, 190), (118, 289, 291, 119), (229, 149, 245, 130), (130, 245, 241), (149, 154, 241, 245), (242, 244, 246, 243), (339, 247, 244, 242), (250, 252, 254, 253), (252, 261, 255, 254), (253, 254, 257, 256), (256, 257, 259, 260), (251, 256, 260, 258), (247, 258, 260, 244), (240, 254, 255, 127), (239, 252, 250, 20), (246, 259, 257, 243), (244, 260, 259, 246), (1, 249, 248, 340), (243, 257, 254, 240), (184, 261, 252, 239), (338, 139, 251, 248), (127, 255, 261, 184), (340, 248, 251, 339), (339, 251, 258, 247), (264, 263, 93, 232), (265, 264, 232, 231), (262, 265, 231, 134), (191, 192, 265, 262), (192, 193, 264, 265), (193, 189, 263, 264), (26, 27, 262, 134), (27, 28, 191, 262), (288, 287, 189, 163), (295, 300, 41, 42), (270, 271, 272), (273, 274, 275), (269, 271, 270, 268), (267, 269, 268, 266), (273, 276, 277, 274), (266, 277, 276, 267), (98, 277, 313, 102), (281, 279, 278, 280), (283, 281, 280, 282), (284, 283, 282, 285), (278, 197, 200, 280), (287, 288, 289, 286), (288, 290, 291, 289), (297, 298, 299, 296), (298, 300, 301, 299), (293, 287, 286, 292), (295, 291, 290, 294), (296, 293, 292, 297), (300, 295, 294, 301), (121, 123, 292, 286), (302, 304, 303), (305, 306, 302, 303), (303, 215, 213, 305), (172, 182, 310, 210), (186, 187, 309, 308), (182, 90, 311, 310), (187, 179, 211, 309), (179, 172, 210, 211), (185, 186, 308, 307), (266, 99, 103, 312), (277, 266, 312, 313), (222, 313, 312, 223), (312, 103, 104, 314), (223, 312, 314), (12, 145, 314, 104), (313, 222, 107, 102), (107, 222, 221, 106), (106, 221, 220, 105), (330, 323, 326, 325), (323, 322, 324, 326), (325, 326, 329, 328), (326, 324, 327, 329), (165, 327, 369, 368), (46, 323, 330, 194), (316, 322, 323, 46), (10, 320, 319, 331), (96, 327, 321, 315), (315, 321, 320, 10), (94, 328, 329, 95), (194, 330, 325, 92), (92, 325, 328, 94), (333, 335, 336, 332), (20, 343, 361, 126), (361, 360, 242, 126), (341, 347, 351, 350), (347, 346, 352, 351), (346, 345, 353, 352), (345, 344, 354, 353), (350, 351, 356, 355), (351, 352, 357, 356), (352, 353, 358, 357), (353, 354, 359, 358), (339, 360, 361, 340), (331, 342, 348, 10), (340, 361, 343, 1), (10, 348, 349, 315), (304, 169, 357, 358), (338, 248, 249, 7), (168, 169, 304, 302), (139, 359, 360, 339), (7, 344, 345, 8), (138, 358, 359, 139), (8, 345, 346, 332), (332, 346, 347, 333), (333, 347, 341, 9), (80, 343, 20, 250), (253, 256, 364, 363), (250, 253, 363, 362), (354, 363, 364, 359), (344, 362, 363, 354), (366, 215, 303, 304), (304, 358, 143, 366), (143, 358, 138), (137, 136, 141, 142), (169, 167, 356, 357), (167, 165, 355, 356), (327, 324, 371, 372), (324, 322, 370, 371), (350, 355, 372, 371), (341, 350, 371, 370), (348, 318, 96, 349), (318, 348, 342, 316), (316, 342, 370, 322), (342, 331, 319, 370), (341, 370, 319, 9), (319, 320, 334, 9), (320, 321, 135, 334), (143, 142, 373), (166, 213, 376, 377), (378, 379, 380, 381, 382), (374, 379, 378, 375), (157, 156, 375, 378), (166, 377, 375, 156)])
_uv = me_cube_005.uv_layers.new(name='UVMap')
_uv.uv.foreach_set('vector', [0.5833, 0.2083, 0.625, 0.2083, 0.625, 0.25, 0.5833, 0.25, 0.5833, 0.4583, 0.625, 0.4583, 0.625, 0.5, 0.5833, 0.5, 0.5833, 0.9583, 0.625, 0.9583, 0.625, 1.0, 0.5833, 1.0, 0.3333, 0.7083, 0.375, 0.7083, 0.375, 0.75, 0.3333, 0.75, 0.8333, 0.7083, 0.875, 0.7083, 0.875, 0.75, 0.8333, 0.75, 0.625, 0.7083, 0.6667, 0.7083, 0.6667, 0.75, 0.625, 0.75, 0.6667, 0.7083, 0.7083, 0.7083, 0.7083, 0.75, 0.6667, 0.75, 0.7083, 0.7083, 0.75, 0.7083, 0.75, 0.75, 0.7083, 0.75, 0.75, 0.7083, 0.7917, 0.7083, 0.7917, 0.75, 0.75, 0.75, 0.7917, 0.7083, 0.8333, 0.7083, 0.8333, 0.75, 0.7917, 0.75, 0.625, 0.5, 0.6667, 0.5, 0.6667, 0.5417, 0.625, 0.5417, 0.625, 0.5417, 0.6667, 0.5417, 0.6667, 0.5833, 0.625, 0.5833, 0.625, 0.5833, 0.6667, 0.5833, 0.6667, 0.625, 0.625, 0.625, 0.625, 0.625, 0.6667, 0.625, 0.6667, 0.6667, 0.625, 0.6667, 0.625, 0.6667, 0.6667, 0.6667, 0.6667, 0.7083, 0.625, 0.7083, 0.6667, 0.5, 0.7083, 0.5, 0.7083, 0.5417, 0.6667, 0.5417, 0.6667, 0.5417, 0.7083, 0.5417, 0.7083, 0.5833, 0.6667, 0.5833, 0.6667, 0.5833, 0.7083, 0.5833, 0.7083, 0.625, 0.6667, 0.625, 0.6667, 0.625, 0.7083, 0.625, 0.7083, 0.6667, 0.6667, 0.6667, 0.6667, 0.6667, 0.7083, 0.6667, 0.7083, 0.7083, 0.6667, 0.7083, 0.7083, 0.5, 0.75, 0.5, 0.75, 0.5417, 0.7083, 0.5417, 0.7083, 0.5417, 0.75, 0.5417, 0.75, 0.5833, 0.7083, 0.5833, 0.7083, 0.5833, 0.75, 0.5833, 0.75, 0.625, 0.7083, 0.625, 0.7083, 0.625, 0.75, 0.625, 0.75, 0.6667, 0.7083, 0.6667, 0.7083, 0.6667, 0.75, 0.6667, 0.75, 0.7083, 0.7083, 0.7083, 0.75, 0.5, 0.7917, 0.5, 0.7917, 0.5417, 0.75, 0.5417, 0.75, 0.5417, 0.7917, 0.5417, 0.7917, 0.5833, 0.75, 0.5833, 0.75, 0.5833, 0.7917, 0.5833, 0.7917, 0.625, 0.75, 0.625, 0.75, 0.625, 0.7917, 0.625, 0.7917, 0.6667, 0.75, 0.6667, 0.75, 0.6667, 0.7917, 0.6667, 0.7917, 0.7083, 0.75, 0.7083, 0.7917, 0.5, 0.8333, 0.5, 0.8333, 0.5417, 0.7917, 0.5417, 0.7917, 0.5417, 0.8333, 0.5417, 0.8333, 0.5833, 0.7917, 0.5833, 0.7917, 0.5833, 0.8333, 0.5833, 0.8333, 0.625, 0.7917, 0.625, 0.7917, 0.625, 0.8333, 0.625, 0.8333, 0.6667, 0.7917, 0.6667, 0.7917, 0.6667, 0.8333, 0.6667, 0.8333, 0.7083, 0.7917, 0.7083, 0.8333, 0.5, 0.875, 0.5, 0.875, 0.5417, 0.8333, 0.5417, 0.8333, 0.5417, 0.875, 0.5417, 0.875, 0.5833, 0.8333, 0.5833, 0.8333, 0.5833, 0.875, 0.5833, 0.875, 0.625, 0.8333, 0.625, 0.8333, 0.625, 0.875, 0.625, 0.875, 0.6667, 0.8333, 0.6667, 0.8333, 0.6667, 0.875, 0.6667, 0.875, 0.7083, 0.8333, 0.7083, 0.25, 0.7083, 0.2917, 0.7083, 0.2917, 0.75, 0.25, 0.75, 0.2917, 0.7083, 0.3333, 0.7083, 0.3333, 0.75, 0.2917, 0.75, 0.375, 0.2083, 0.375, 0.2083, 0.375, 0.2331, 0.375, 0.2331, 0.375, 0.2331, 0.375, 0.2331, 0.375, 0.25, 0.375, 0.25, 0.25, 0.5833, 0.2917, 0.5833, 0.2917, 0.625, 0.25, 0.625, 0.25, 0.625, 0.2917, 0.625, 0.2917, 0.6667, 0.25, 0.6667, 0.25, 0.6667, 0.2917, 0.6667, 0.2917, 0.7083, 0.25, 0.7083, 0.2917, 0.5833, 0.3333, 0.5833, 0.3333, 0.625, 0.2917, 0.625, 0.2917, 0.625, 0.3333, 0.625, 0.3333, 0.6667, 0.2917, 0.6667, 0.2917, 0.6667, 0.3333, 0.6667, 0.3333, 0.7083, 0.2917, 0.7083, 0.3333, 0.5, 0.375, 0.5, 0.375, 0.5417, 0.3333, 0.5417, 0.3333, 0.5417, 0.375, 0.5417, 0.375, 0.5833, 0.3333, 0.5833, 0.3333, 0.5833, 0.375, 0.5833, 0.375, 0.625, 0.3333, 0.625, 0.3333, 0.625, 0.375, 0.625, 0.375, 0.6667, 0.3333, 0.6667, 0.3333, 0.6667, 0.375, 0.6667, 0.375, 0.7083, 0.3333, 0.7083, 0.4583, 0.9583, 0.5, 0.9583, 0.5, 1.0, 0.4583, 1.0, 0.5, 1.0, 0.5, 0.9804, 0.5, 0.9763, 0.5, 1.0, 0.5417, 0.9583, 0.5833, 0.9583, 0.5833, 1.0, 0.5417, 1.0, 0.375, 0.75, 0.4167, 0.75, 0.4167, 0.7917, 0.375, 0.7917, 0.375, 0.7917, 0.4167, 0.7917, 0.4167, 0.8333, 0.375, 0.8333, 0.375, 0.8333, 0.4167, 0.8333, 0.4167, 0.875, 0.375, 0.875, 0.375, 0.875, 0.4167, 0.875, 0.4167, 0.9167, 0.375, 0.9167, 0.375, 0.9167, 0.4167, 0.9167, 0.4167, 0.9583, 0.375, 0.9583, 0.4167, 0.75, 0.4583, 0.75, 0.4583, 0.7917, 0.4167, 0.7917, 0.5, 0.875, 0.5, 0.8333, 0.5, 0.8333, 0.5, 0.864, 0.5, 0.25, 0.5, 1.0, 0.5, 0.9583, 0.5, 0.9167, 0.5, 0.3333, 0.5, 0.2917, 0.4167, 0.875, 0.4583, 0.875, 0.4583, 0.9167, 0.4167, 0.9167, 0.4167, 0.9167, 0.4583, 0.9167, 0.4583, 0.9583, 0.4167, 0.9583, 0.4583, 0.75, 0.5, 0.75, 0.5, 0.7917, 0.4583, 0.7917, 0.4684, 0.875, 0.5, 0.875, 0.5, 0.875, 0.4684, 0.875, 0.4833, 0.85, 0.5, 0.8333, 0.4832, 0.8501, 0.4583, 0.875, 0.5, 0.875, 0.5, 0.9167, 0.4583, 0.9167, 0.4583, 0.9167, 0.5, 0.9167, 0.5, 0.9583, 0.4583, 0.9583, 0.5, 0.75, 0.5417, 0.75, 0.5417, 0.7917, 0.5, 0.7917, 0.5, 0.8333, 0.5, 0.7917, 0.5, 0.7917, 0.5, 0.8333, 0.5, 0.875, 0.5417, 0.875, 0.5417, 0.9167, 0.5, 0.9167, 0.2107, 0.3862, 0.2352, 0.4313, 0.0, 0.0, 0.0, 0.0, 0.5417, 0.75, 0.5833, 0.75, 0.5833, 0.7917, 0.5417, 0.7917, 0.5, 0.8333, 0.5, 0.7917, 0.5, 0.7917, 0.5, 0.8333, 0.5, 0.8333, 0.5, 0.7917, 0.5, 0.7917, 0.5, 0.8333, 0.5417, 0.875, 0.5833, 0.875, 0.5833, 0.9167, 0.5417, 0.9167, 0.5417, 0.9167, 0.5833, 0.9167, 0.5833, 0.9583, 0.5417, 0.9583, 0.5833, 0.75, 0.625, 0.75, 0.625, 0.7917, 0.5833, 0.7917, 0.5833, 0.7917, 0.625, 0.7917, 0.625, 0.8333, 0.5833, 0.8333, 0.5833, 0.8333, 0.625, 0.8333, 0.625, 0.875, 0.5833, 0.875, 0.5833, 0.875, 0.625, 0.875, 0.625, 0.9167, 0.5833, 0.9167, 0.5833, 0.9167, 0.625, 0.9167, 0.625, 0.9583, 0.5833, 0.9583, 0.375, 0.7083, 0.4167, 0.7083, 0.4167, 0.75, 0.375, 0.75, 0.4167, 0.7083, 0.4583, 0.7083, 0.4583, 0.75, 0.4167, 0.75, 0.5417, 0.5833, 0.5833, 0.5833, 0.5942, 0.6142, 0.5417, 0.6142, 0.5417, 0.7083, 0.5, 0.7083, 0.5, 0.7083, 0.5417, 0.7083, 0.5816, 0.7083, 0.5417, 0.7083, 0.5417, 0.7083, 0.5833, 0.7083, 0.375, 0.5, 0.4167, 0.5, 0.4167, 0.5417, 0.375, 0.5417, 0.375, 0.5417, 0.4167, 0.5417, 0.4167, 0.5833, 0.375, 0.5833, 0.375, 0.5833, 0.4167, 0.5833, 0.4167, 0.625, 0.375, 0.625, 0.375, 0.625, 0.4167, 0.625, 0.4167, 0.6667, 0.375, 0.6667, 0.375, 0.6667, 0.4167, 0.6667, 0.4167, 0.7083, 0.375, 0.7083, 0.4167, 0.5, 0.4583, 0.5, 0.4583, 0.5417, 0.4167, 0.5417, 0.4167, 0.5417, 0.4583, 0.5417, 0.4583, 0.5833, 0.4167, 0.5833, 0.4167, 0.5833, 0.4583, 0.5833, 0.4583, 0.625, 0.4167, 0.625, 0.4167, 0.625, 0.4583, 0.625, 0.4583, 0.6667, 0.4167, 0.6667, 0.4167, 0.6667, 0.4583, 0.6667, 0.4583, 0.7083, 0.4167, 0.7083, 0.4583, 0.5, 0.5, 0.5, 0.5, 0.5417, 0.4583, 0.5417, 0.4583, 0.5417, 0.5, 0.5417, 0.5, 0.5833, 0.4583, 0.5833, 0.4011, 0.4628, 0.0, 0.0, 0.0, 0.0, 0.3702, 0.4628, 0.4583, 0.5833, 0.5, 0.5833, 0.4892, 0.6142, 0.4583, 0.625, 0.4892, 0.7192, 0.5417, 0.7192, 0.5417, 0.75, 0.5, 0.75, 0.5, 0.5, 0.5417, 0.5, 0.5417, 0.5417, 0.5, 0.5417, 0.5, 0.5417, 0.5417, 0.5417, 0.5417, 0.5833, 0.5, 0.5833, 0.4583, 0.625, 0.4892, 0.6142, 0.4892, 0.6667, 0.4583, 0.6667, 0.5833, 0.7083, 0.5417, 0.7083, 0.5417, 0.7083, 0.5833, 0.7083, 0.4583, 0.7083, 0.4892, 0.7192, 0.5, 0.75, 0.4583, 0.75, 0.5417, 0.5, 0.5833, 0.5, 0.5833, 0.5417, 0.5417, 0.5417, 0.5417, 0.5417, 0.5833, 0.5417, 0.5833, 0.5833, 0.5417, 0.5833, 0.5815, 0.6034, 0.5764, 0.5417, 0.0, 0.0, 0.4011, 0.4628, 0.5833, 0.5833, 0.625, 0.5833, 0.625, 0.625, 0.5942, 0.6142, 0.5, 0.875, 0.5, 0.864, 0.5, 0.8333, 0.5, 0.8333, 0.5, 0.875, 0.5833, 0.5, 0.625, 0.5, 0.625, 0.5417, 0.5833, 0.5417, 0.5833, 0.5417, 0.625, 0.5417, 0.625, 0.5833, 0.5833, 0.5833, 0.5764, 0.5417, 0.5815, 0.6034, 0.5815, 0.6416, 0.5764, 0.5694, 0.5764, 0.5694, 0.5815, 0.6416, 0.5815, 0.6797, 0.5764, 0.5972, 0.5942, 0.7192, 0.625, 0.7083, 0.625, 0.75, 0.5833, 0.75, 0.375, 0.4583, 0.4167, 0.4583, 0.4167, 0.5, 0.375, 0.5, 0.4167, 0.4583, 0.4583, 0.4583, 0.4583, 0.5, 0.4167, 0.5, 0.4583, 0.4583, 0.5, 0.4583, 0.5, 0.5, 0.4583, 0.5, 0.375, 0.2917, 0.4167, 0.2917, 0.4167, 0.3333, 0.375, 0.3333, 0.375, 0.3333, 0.4167, 0.3333, 0.4167, 0.375, 0.375, 0.375, 0.4167, 0.2917, 0.4583, 0.2917, 0.4583, 0.3333, 0.4167, 0.3333, 0.4792, 0.25, 0.5, 0.25, 0.5, 0.2917, 0.4792, 0.2917, 0.4792, 0.2917, 0.5, 0.2917, 0.5, 0.3333, 0.4792, 0.3333, 0.5, 0.9167, 0.0, 0.0, 0.2352, 0.4313, 0.5, 0.9167, 0.5, 1.0, 0.5, 1.0, 0.5, 0.9763, 0.5, 0.9804, 0.5833, 0.25, 0.625, 0.25, 0.625, 0.2917, 0.5833, 0.2917, 0.5833, 0.2917, 0.625, 0.2917, 0.625, 0.3333, 0.5833, 0.3333, 0.5833, 0.3333, 0.625, 0.3333, 0.625, 0.375, 0.5833, 0.375, 0.5833, 0.375, 0.625, 0.375, 0.625, 0.4167, 0.5833, 0.4167, 0.5833, 0.4167, 0.625, 0.4167, 0.625, 0.4583, 0.5833, 0.4583, 0.4792, 0.2083, 0.5, 0.2083, 0.5, 0.25, 0.4792, 0.25, 0.5, 0.875, 0.5, 0.875, 0.5, 0.875, 0.5, 0.875, 0.375, 0.04167, 0.4167, 0.04167, 0.4167, 0.08333, 0.375, 0.08333, 0.375, 0.125, 0.4167, 0.125, 0.4167, 0.1667, 0.375, 0.1667, 0.375, 0.1667, 0.4167, 0.1667, 0.4167, 0.2083, 0.375, 0.2083, 0.4167, 0.04167, 0.4583, 0.04167, 0.4583, 0.08333, 0.4167, 0.08333, 0.4167, 0.08333, 0.4583, 0.08333, 0.4583, 0.125, 0.4167, 0.125, 0.4167, 0.125, 0.4583, 0.125, 0.4583, 0.1667, 0.4167, 0.1667, 0.4167, 0.1667, 0.4583, 0.1667, 0.4583, 0.2083, 0.4167, 0.2083, 0.4583, 0.0, 0.5, 0.0, 0.5, 0.04167, 0.4583, 0.04167, 0.4583, 0.04167, 0.5, 0.04167, 0.5, 0.08333, 0.4583, 0.08333, 0.4583, 0.125, 0.5, 0.125, 0.5, 0.1667, 0.4583, 0.1667, 0.5, 1.0, 0.5, 0.1667, 0.5, 0.1667, 0.5, 1.0, 0.0, 0.0, 0.0, 0.0, 0.0, 0.0, 0.0, 0.0, 0.5, 1.0, 0.5, 0.9694, 0.5, 0.9583, 0.5, 0.9583, 0.5, 1.0, 0.5, 0.9583, 0.5, 0.9583, 0.5, 0.9583, 0.5, 0.9583, 0.5, 0.9583, 0.5, 1.0, 0.5, 0.9694, 0.5, 0.9694, 0.5, 1.0, 0.5, 0.9167, 0.5, 0.875, 0.5, 0.875, 0.5, 0.9167, 0.5417, 0.0, 0.5833, 0.0, 0.5833, 0.04167, 0.5417, 0.04167, 0.5417, 0.04167, 0.5833, 0.04167, 0.5833, 0.08333, 0.5417, 0.08333, 0.5417, 0.08333, 0.5833, 0.08333, 0.5833, 0.125, 0.5417, 0.125, 0.5417, 0.125, 0.5833, 0.125, 0.5833, 0.1667, 0.5417, 0.1667, 0.5417, 0.1667, 0.5833, 0.1667, 0.5833, 0.2083, 0.5417, 0.2083, 0.5833, 0.0, 0.625, 0.0, 0.625, 0.04167, 0.5833, 0.04167, 0.5833, 0.04167, 0.625, 0.04167, 0.625, 0.08333, 0.5833, 0.08333, 0.5833, 0.08333, 0.625, 0.08333, 0.625, 0.125, 0.5833, 0.125, 0.5833, 0.125, 0.625, 0.125, 0.625, 0.1667, 0.5833, 0.1667, 0.5833, 0.1667, 0.625, 0.1667, 0.625, 0.2083, 0.5833, 0.2083, 0.5417, 0.7083, 0.5, 0.7083, 0.5, 0.7083, 0.5417, 0.7083, 0.5, 0.9583, 0.5, 0.9167, 0.5, 0.9167, 0.5, 0.9694, 0.5, 0.864, 0.5, 0.8333, 0.5, 0.8333, 0.5, 0.864, 0.5, 0.9583, 0.5, 0.9583, 0.5, 0.9583, 0.5, 0.9583, 0.5, 1.0, 0.5, 0.9583, 0.5, 0.9694, 0.5, 1.0, 0.5, 0.9583, 0.5, 0.9167, 0.5, 0.9167, 0.5, 0.9583, 0.0, 0.0, 0.0, 0.0, 0.0, 0.0, 0.0, 0.0, 0.0, 0.0, 0.5, 0.9167, 0.5, 0.9583, 0.5, 0.9583, 0.5, 0.9167, 0.4167, 0.875, 0.4167, 0.8333, 0.4167, 0.8333, 0.4167, 0.875, 0.4167, 0.8333, 0.4167, 0.7917, 0.4167, 0.7917, 0.4167, 0.8333, 0.4167, 0.875, 0.4167, 0.8333, 0.4167, 0.8333, 0.4167, 0.875, 0.4167, 0.8333, 0.4167, 0.7917, 0.4167, 0.7917, 0.4167, 0.8333, 0.4167, 0.8333, 0.4167, 0.7917, 0.4167, 0.7917, 0.4167, 0.8333, 0.4167, 0.875, 0.4167, 0.8333, 0.4167, 0.8333, 0.4167, 0.875, 0.4167, 0.8333, 0.4167, 0.7917, 0.4167, 0.7917, 0.4167, 0.8333, 0.4167, 0.875, 0.4167, 0.8333, 0.4167, 0.8333, 0.4167, 0.875, 0.3333, 0.5417, 0.3333, 0.5833, 0.3333, 0.5833, 0.3333, 0.5417, 0.3333, 0.5, 0.3333, 0.5417, 0.3333, 0.5417, 0.3333, 0.5, 0.4167, 0.7917, 0.3333, 0.5833, 0.4167, 0.7917, 0.3333, 0.5, 0.3333, 0.5417, 0.3333, 0.5417, 0.3333, 0.5, 0.4167, 0.7917, 0.4167, 0.7917, 0.4167, 0.7917, 0.4167, 0.7917, 0.3333, 0.5833, 0.4167, 0.7917, 0.4167, 0.7917, 0.3333, 0.5833, 0.4167, 0.7917, 0.4167, 0.7917, 0.4167, 0.7917, 0.4167, 0.7917, 0.3333, 0.5417, 0.3333, 0.5833, 0.3333, 0.5833, 0.3333, 0.5417, 0.4167, 0.7917, 0.4167, 0.7917, 0.4167, 0.7917, 0.4167, 0.7917, 0.4167, 0.875, 0.4167, 0.875, 0.4167, 0.875, 0.4167, 0.875, 0.4167, 0.875, 0.4167, 0.875, 0.4167, 0.875, 0.4167, 0.875, 0.4167, 0.875, 0.4167, 0.875, 0.4167, 0.875, 0.4167, 0.875, 0.4167, 0.875, 0.4167, 0.875, 0.4167, 0.875, 0.5, 0.9583, 0.5, 0.9167, 0.4583, 0.9167, 0.4583, 0.9583, 0.4583, 0.875, 0.4583, 0.9167, 0.5, 0.9167, 0.5, 0.875, 0.5, 0.1667, 0.5, 0.1667, 0.25, 0.08333, 0.25, 0.08333, 0.5, 0.875, 0.4583, 0.875, 0.4583, 0.875, 0.4832, 0.8501, 0.5, 0.8333, 0.0, 0.0, 0.0, 0.0, 0.0, 0.0, 0.0, 0.0, 0.5, 0.875, 0.5, 0.875, 0.5, 0.875, 0.5, 0.875, 0.4583, 0.875, 0.5, 0.875, 0.5, 0.875, 0.4684, 0.875, 0.4583, 0.875, 0.0, 0.0, 0.0, 0.0, 0.0, 0.0, 0.0, 0.0, 0.5, 0.875, 0.5, 0.875, 0.5, 0.875, 0.5, 0.875, 0.4833, 0.85, 0.4583, 0.875, 0.4583, 0.875, 0.5, 0.7917, 0.5, 0.8333, 0.0, 0.0, 0.0, 0.0, 0.0, 0.0, 0.0, 0.0, 0.5, 0.875, 0.5, 0.875, 0.5, 0.875, 0.5, 0.875, 0.4583, 0.875, 0.4684, 0.875, 0.5, 0.875, 0.5, 0.875, 0.4583, 0.875, 0.0, 0.0, 0.0, 0.0, 0.0, 0.0, 0.0, 0.0, 0.5, 0.875, 0.5, 0.875, 0.5, 0.875, 0.5, 0.875, 0.0, 0.0, 0.0, 0.0, 0.0, 0.0, 0.0, 0.0, 0.5, 0.875, 0.5, 0.875, 0.5, 0.875, 0.5, 0.875, 0.5, 0.8333, 0.5, 0.7917, 0.0, 0.0, 0.0, 0.0, 0.0, 0.0, 0.0, 0.0, 0.0, 0.0, 0.0, 0.0, 0.5, 0.875, 0.5, 0.9583, 0.5, 0.9167, 0.5, 0.9167, 0.5, 0.9583, 0.5, 0.1667, 0.5, 0.1667, 0.25, 0.08333, 0.25, 0.08333, 0.0, 0.0, 0.0, 0.0, 0.0, 0.0, 0.0, 0.0, 0.5, 0.9167, 0.5, 0.9167, 0.5, 0.9167, 0.5, 0.9167, 0.5, 0.9167, 0.5, 0.9763, 0.5, 0.9583, 0.5, 0.9583, 0.5, 1.0, 0.5, 0.9167, 0.2107, 0.3862, 0.0, 0.0, 0.0, 0.0, 0.25, 0.08333, 0.25, 0.08333, 0.0, 0.0, 0.0, 0.0, 0.25, 0.08333, 0.25, 0.08333, 0.0, 0.0, 0.0, 0.0, 0.5, 0.3333, 0.5, 0.9167, 0.0, 0.0, 0.0, 0.0, 0.5, 1.0, 0.5, 0.9583, 0.5, 0.9583, 0.5, 0.9763, 0.4684, 0.875, 0.5, 0.875, 0.5, 0.875, 0.4684, 0.875, 0.5942, 0.6667, 0.625, 0.6667, 0.625, 0.7083, 0.5942, 0.7192, 0.5942, 0.6142, 0.625, 0.625, 0.625, 0.6667, 0.5942, 0.6667, 0.5417, 0.125, 0.5486, 0.2083, 0.5486, 0.1806, 0.5417, 0.08333, 0.5486, 0.2083, 0.5556, 0.2917, 0.5556, 0.2778, 0.5486, 0.1806, 0.5556, 0.2917, 0.5625, 0.375, 0.5625, 0.375, 0.5556, 0.2778, 0.5625, 0.375, 0.5694, 0.4583, 0.5694, 0.4722, 0.5625, 0.375, 0.5694, 0.4583, 0.5764, 0.5417, 0.5764, 0.5694, 0.5694, 0.4722, 0.5417, 0.08333, 0.5486, 0.1806, 0.5486, 0.1528, 0.5417, 0.04167, 0.5486, 0.1806, 0.5556, 0.2778, 0.5556, 0.2639, 0.5486, 0.1528, 0.5556, 0.2778, 0.5625, 0.375, 0.5625, 0.375, 0.5556, 0.2639, 0.5625, 0.375, 0.5694, 0.4722, 0.5694, 0.4861, 0.5625, 0.375, 0.5694, 0.4722, 0.5764, 0.5694, 0.5764, 0.5972, 0.5694, 0.4861, 0.0, 0.0, 0.0, 0.0, 0.0, 0.0, 0.0, 0.0, 0.0, 0.0, 0.0, 0.0, 0.0, 0.0, 0.0, 0.0, 0.0, 0.0, 0.0, 0.0, 0.0, 0.0, 0.0, 0.0, 0.0, 0.0, 0.0, 0.0, 0.0, 0.0, 0.0, 0.0, 0.0, 0.0, 0.0, 0.0, 0.0, 0.0, 0.0, 0.0, 0.0, 0.0, 0.0, 0.0, 0.0, 0.0, 0.0, 0.0, 0.0, 0.0, 0.0, 0.0, 0.0, 0.0, 0.0, 0.0, 0.0, 0.0, 0.0, 0.0, 0.0, 0.0, 0.0, 0.0, 0.0, 0.0, 0.0, 0.0, 0.0, 0.0, 0.0, 0.0, 0.0, 0.0, 0.0, 0.0, 0.0, 0.0, 0.0, 0.0, 0.0, 0.0, 0.0, 0.0, 0.0, 0.0, 0.0, 0.0, 0.0, 0.0, 0.0, 0.0, 0.0, 0.0, 0.0, 0.0, 0.0, 0.0, 0.5417, 0.125, 0.5417, 0.1667, 0.0, 0.0, 0.5417, 0.1667, 0.5417, 0.2083, 0.0, 0.0, 0.0, 0.0, 0.5, 0.73, 0.5, 0.6991, 0.5, 0.7917, 0.5, 0.7917, 0.4583, 0.6667, 0.4892, 0.6667, 0.4892, 0.7192, 0.4583, 0.7083, 0.0, 0.0, 0.5417, 0.2083, 0.5417, 0.2083, 0.5833, 0.2917, 0.5833, 0.2917, 0.5417, 0.2083, 0.5833, 0.25, 0.5417, 0.2083, 0.5833, 0.2083, 0.5833, 0.2083, 0.5417, 0.2083, 0.4583, 0.2917, 0.4792, 0.2917, 0.4792, 0.3333, 0.4583, 0.3333, 0.4583, 0.25, 0.4792, 0.25, 0.4792, 0.2917, 0.4583, 0.2917, 0.375, 0.2917, 0.375, 0.3333, 0.4167, 0.3333, 0.4167, 0.2917, 0.375, 0.3333, 0.375, 0.375, 0.4167, 0.375, 0.4167, 0.3333, 0.4167, 0.2917, 0.4167, 0.3333, 0.4583, 0.3333, 0.4583, 0.2917, 0.4583, 0.2917, 0.4583, 0.3333, 0.4792, 0.3333, 0.4792, 0.2917, 0.4583, 0.25, 0.4583, 0.2917, 0.4792, 0.2917, 0.4792, 0.25, 0.4792, 0.25, 0.4792, 0.25, 0.4792, 0.2917, 0.4792, 0.2917, 0.4167, 0.3333, 0.4167, 0.3333, 0.4167, 0.375, 0.4167, 0.375, 0.375, 0.3333, 0.375, 0.3333, 0.375, 0.2917, 0.375, 0.2917, 0.4792, 0.3333, 0.4792, 0.3333, 0.4583, 0.3333, 0.4583, 0.3333, 0.4792, 0.2917, 0.4792, 0.2917, 0.4792, 0.3333, 0.4792, 0.3333, 0.375, 0.25, 0.375, 0.25, 0.4167, 0.25, 0.4167, 0.25, 0.4583, 0.3333, 0.4583, 0.3333, 0.4167, 0.3333, 0.4167, 0.3333, 0.375, 0.375, 0.375, 0.375, 0.375, 0.3333, 0.375, 0.3333, 0.4167, 0.2083, 0.4583, 0.2083, 0.4583, 0.25, 0.4167, 0.25, 0.4167, 0.375, 0.4167, 0.375, 0.375, 0.375, 0.375, 0.375, 0.4167, 0.25, 0.4167, 0.25, 0.4583, 0.25, 0.4583, 0.25, 0.4583, 0.25, 0.4583, 0.25, 0.4792, 0.25, 0.4792, 0.25, 0.0, 0.0, 0.0, 0.0, 0.0, 0.0, 0.0, 0.0, 0.0, 0.0, 0.0, 0.0, 0.0, 0.0, 0.0, 0.0, 0.0, 0.0, 0.0, 0.0, 0.0, 0.0, 0.0, 0.0, 0.0, 0.0, 0.0, 0.0, 0.0, 0.0, 0.0, 0.0, 0.0, 0.0, 0.0, 0.0, 0.0, 0.0, 0.0, 0.0, 0.0, 0.0, 0.0, 0.0, 0.0, 0.0, 0.0, 0.0, 0.5833, 0.5, 0.5417, 0.5, 0.0, 0.0, 0.5833, 0.4583, 0.5417, 0.5, 0.5, 0.5, 0.0, 0.0, 0.0, 0.0, 0.5, 0.6991, 0.4784, 0.6683, 0.4167, 0.7917, 0.5, 0.7917, 0.5417, 0.7192, 0.5942, 0.7192, 0.5833, 0.75, 0.5417, 0.75, 0.5, 0.9694, 0.5, 0.9583, 0.5, 0.9583, 0.0, 0.0, 0.0, 0.0, 0.0, 0.0, 0.5, 0.9583, 0.5, 0.9583, 0.5, 0.9694, 0.5, 0.9694, 0.5, 0.9167, 0.5, 0.9583, 0.5, 0.9694, 0.5, 0.9167, 0.5, 0.875, 0.5, 0.875, 0.5, 0.864, 0.5, 0.864, 0.5, 0.9167, 0.5, 0.864, 0.5, 0.875, 0.5, 0.9167, 0.5, 0.875, 0.5, 0.864, 0.5, 0.864, 0.5, 0.875, 0.4832, 0.8501, 0.4583, 0.875, 0.4684, 0.875, 0.4684, 0.875, 0.4833, 0.85, 0.4832, 0.8501, 0.4684, 0.875, 0.4684, 0.875, 0.4583, 0.875, 0.4833, 0.85, 0.4684, 0.875, 0.4684, 0.875, 0.4684, 0.875, 0.5, 0.875, 0.5, 0.875, 0.4684, 0.875, 0.4784, 0.6683, 0.5, 0.6991, 0.4892, 0.6667, 0.4892, 0.6142, 0.5, 0.6991, 0.5, 0.73, 0.4892, 0.7192, 0.4892, 0.6667, 0.5942, 0.6142, 0.5942, 0.6667, 0.5815, 0.6416, 0.5815, 0.6034, 0.5942, 0.6667, 0.5942, 0.7192, 0.5815, 0.6797, 0.5815, 0.6416, 0.4011, 0.4628, 0.3702, 0.4628, 0.4892, 0.6142, 0.5417, 0.6142, 0.5417, 0.7192, 0.4892, 0.7192, 0.5, 0.7083, 0.5417, 0.7083, 0.5815, 0.6034, 0.4011, 0.4628, 0.5417, 0.6142, 0.5942, 0.6142, 0.5942, 0.7192, 0.5417, 0.7192, 0.5417, 0.7083, 0.5816, 0.7083, 0.5, 0.5833, 0.5417, 0.5833, 0.5417, 0.6142, 0.4892, 0.6142, 0.0, 0.0, 0.1261, 0.04585, 0.0, 0.0, 0.0, 0.0, 0.0, 0.0, 0.0, 0.0, 0.0, 0.0, 0.0, 0.0, 0.0, 0.0, 0.0, 0.0, 0.0, 0.0, 0.4167, 0.7917, 0.4167, 0.7917, 0.4167, 0.7917, 0.4167, 0.7917, 0.3333, 0.5417, 0.3333, 0.5833, 0.3333, 0.5833, 0.3333, 0.5417, 0.4167, 0.7917, 0.4167, 0.7917, 0.4167, 0.7917, 0.4167, 0.7917, 0.3333, 0.5833, 0.4167, 0.7917, 0.4167, 0.7917, 0.3333, 0.5833, 0.4167, 0.7917, 0.4167, 0.7917, 0.4167, 0.7917, 0.4167, 0.7917, 0.3333, 0.5, 0.3333, 0.5417, 0.3333, 0.5417, 0.3333, 0.5, 0.5, 0.9167, 0.5, 0.9167, 0.5, 0.9167, 0.5, 0.9167, 0.5, 0.864, 0.5, 0.9167, 0.5, 0.9167, 0.5, 0.864, 0.5625, 0.375, 0.5, 0.864, 0.5, 0.9167, 0.5556, 0.2639, 0.5, 0.9167, 0.5, 0.9167, 0.5, 0.9167, 0.5, 0.9167, 0.5556, 0.2639, 0.5, 0.9167, 0.5486, 0.1528, 0.5417, 0.0, 0.5417, 0.04167, 0.5, 0.9167, 0.5, 0.9167, 0.5, 0.864, 0.5625, 0.375, 0.0, 0.0, 0.5, 0.875, 0.0, 0.0, 0.5625, 0.375, 0.5694, 0.4861, 0.5833, 0.8333, 0.5833, 0.8333, 0.5694, 0.4861, 0.5764, 0.5972, 0.5833, 0.7917, 0.375, 0.875, 0.375, 0.9167, 0.4167, 0.9167, 0.4167, 0.875, 0.375, 0.9167, 0.375, 0.9583, 0.4167, 0.9583, 0.4167, 0.9167, 0.4167, 0.875, 0.4167, 0.9167, 0.4583, 0.9167, 0.4583, 0.875, 0.4167, 0.9167, 0.4167, 0.9583, 0.4583, 0.9583, 0.4583, 0.9167, 0.5, 0.9583, 0.4583, 0.9583, 0.4583, 0.9583, 0.5, 0.9583, 0.375, 0.9167, 0.375, 0.9167, 0.375, 0.875, 0.375, 0.875, 0.375, 0.9583, 0.375, 0.9583, 0.375, 0.9167, 0.375, 0.9167, 0.4167, 1.0, 0.4167, 1.0, 0.375, 1.0, 0.375, 1.0, 0.4583, 0.9583, 0.4583, 0.9583, 0.4583, 1.0, 0.4583, 1.0, 0.4583, 1.0, 0.4583, 1.0, 0.4167, 1.0, 0.4167, 1.0, 0.4583, 0.875, 0.4583, 0.875, 0.4583, 0.9167, 0.4583, 0.9167, 0.375, 0.875, 0.375, 0.875, 0.4167, 0.875, 0.4167, 0.875, 0.4167, 0.875, 0.4167, 0.875, 0.4583, 0.875, 0.4583, 0.875, 0.375, 0.08333, 0.4167, 0.08333, 0.4167, 0.125, 0.375, 0.125, 0.375, 0.2917, 0.375, 0.25, 0.4167, 0.25, 0.4167, 0.2917, 0.4167, 0.25, 0.4583, 0.25, 0.4583, 0.2917, 0.4167, 0.2917, 0.375, 0.04167, 0.375, 0.08333, 0.4167, 0.08333, 0.4167, 0.04167, 0.375, 0.08333, 0.375, 0.125, 0.4167, 0.125, 0.4167, 0.08333, 0.375, 0.125, 0.375, 0.1667, 0.4167, 0.1667, 0.4167, 0.125, 0.375, 0.1667, 0.375, 0.2083, 0.4167, 0.2083, 0.4167, 0.1667, 0.4167, 0.04167, 0.4167, 0.08333, 0.4583, 0.08333, 0.4583, 0.04167, 0.4167, 0.08333, 0.4167, 0.125, 0.4583, 0.125, 0.4583, 0.08333, 0.4167, 0.125, 0.4167, 0.1667, 0.4583, 0.1667, 0.4583, 0.125, 0.4167, 0.1667, 0.4167, 0.2083, 0.4583, 0.2083, 0.4583, 0.1667, 0.4583, 0.25, 0.4583, 0.25, 0.4167, 0.25, 0.4167, 0.25, 0.375, 0.0, 0.375, 0.0, 0.4167, 0.0, 0.4167, 0.0, 0.4167, 0.25, 0.4167, 0.25, 0.375, 0.25, 0.375, 0.25, 0.4167, 0.0, 0.4167, 0.0, 0.4583, 0.0, 0.4583, 0.0, 0.1261, 0.04585, 0.5, 0.9583, 0.4583, 0.125, 0.4583, 0.1667, 0.4167, 0.2083, 0.4167, 0.25, 0.375, 0.25, 0.375, 0.2083, 0.0, 0.0, 0.5, 0.9583, 0.1261, 0.04585, 0.0, 0.0, 0.4583, 0.2083, 0.4583, 0.2083, 0.4583, 0.25, 0.4583, 0.25, 0.375, 0.2083, 0.375, 0.2083, 0.375, 0.1667, 0.375, 0.1667, 0.4583, 0.1667, 0.4583, 0.1667, 0.4583, 0.2083, 0.4583, 0.2083, 0.375, 0.1667, 0.375, 0.1667, 0.375, 0.125, 0.375, 0.125, 0.375, 0.125, 0.375, 0.125, 0.375, 0.08333, 0.375, 0.08333, 0.375, 0.08333, 0.375, 0.08333, 0.375, 0.04167, 0.375, 0.04167, 0.375, 0.2331, 0.375, 0.25, 0.375, 0.2917, 0.375, 0.2917, 0.4167, 0.2917, 0.4583, 0.2917, 0.4583, 0.2917, 0.4167, 0.2917, 0.375, 0.2917, 0.4167, 0.2917, 0.4167, 0.2917, 0.375, 0.2917, 0.4167, 0.2083, 0.4167, 0.2917, 0.4583, 0.2917, 0.4583, 0.2083, 0.375, 0.2083, 0.375, 0.2917, 0.4167, 0.2917, 0.4167, 0.2083, 0.25, 0.08333, 0.0, 0.0, 0.0, 0.0, 0.1261, 0.04585, 0.1261, 0.04585, 0.4583, 0.1667, 0.5, 0.1667, 0.25, 0.08333, 0.5, 0.1667, 0.4583, 0.1667, 0.4583, 0.1667, 0.4583, 0.125, 0.4583, 0.08333, 0.5, 1.0, 0.5, 0.125, 0.5, 0.9583, 0.5, 0.9583, 0.4583, 0.08333, 0.4583, 0.125, 0.5, 0.9583, 0.5, 0.9583, 0.4583, 0.04167, 0.4583, 0.08333, 0.4583, 0.9583, 0.4167, 0.9583, 0.4167, 0.9583, 0.4583, 0.9583, 0.4167, 0.9583, 0.375, 0.9583, 0.375, 0.9583, 0.4167, 0.9583, 0.4167, 0.04167, 0.4583, 0.04167, 0.4583, 0.9583, 0.4167, 0.9583, 0.375, 0.04167, 0.4167, 0.04167, 0.4167, 0.9583, 0.375, 0.9583, 0.4167, 0.0, 0.4167, 0.9583, 0.4583, 0.9583, 0.4583, 0.0, 0.4167, 0.9583, 0.4167, 0.0, 0.375, 0.0, 0.375, 0.9583, 0.375, 0.9583, 0.375, 0.0, 0.375, 0.9583, 0.375, 0.9583, 0.375, 0.0, 0.375, 1.0, 0.375, 1.0, 0.375, 0.9583, 0.375, 0.04167, 0.375, 0.9583, 0.375, 1.0, 0.375, 0.04167, 0.375, 1.0, 0.4167, 1.0, 0.4167, 0.04167, 0.375, 0.04167, 0.4167, 1.0, 0.4583, 1.0, 0.4583, 0.04167, 0.4167, 0.04167, 0.5, 0.1667, 0.5, 1.0, 0.5, 1.0, 0.5, 0.9167, 0.0, 0.0, 0.2352, 0.4313, 0.0, 0.0, 0.5, 0.9583, 0.5, 0.9583, 0.5, 0.9763, 0.5, 0.9804, 0.5, 0.9763, 0.5, 0.9167, 0.5, 0.9583, 0.5, 0.9583, 0.5, 0.9167, 0.5, 0.9583, 0.5, 0.9167, 0.5, 0.9167, 0.5, 0.9583, 0.5, 0.9167, 0.0, 0.0, 0.5, 0.9167, 0.5, 0.9167])
me_cube_005.use_remesh_preserve_volume = False
me_cube_005.use_remesh_preserve_attributes = False
me_cube_005.use_mirror_vertex_groups = False
me_cube_005.update()
me_cube_008 = bpy.data.meshes.new('Cube.008')
me_cube_008.from_pydata([(-0.1701, 1.344, 0.6498), (-0.1701, 1.327, 1.72), (-0.1701, 1.678, 0.6498), (-0.1701, 1.657, 1.769), (0.1639, 1.344, 0.6498), (0.1639, 1.327, 1.72), (0.1639, 1.678, 0.6498), (0.1639, 1.657, 1.769), (-0.2028, 0.8762, 2.387), (-0.2028, 1.101, 2.634), (0.1312, 0.8762, 2.387), (0.1312, 1.101, 2.634), (-0.1701, 0.0432, 2.621), (-0.1701, 0.03807, 2.955), (0.1639, 0.0432, 2.621), (0.1639, 0.03807, 2.955), (-0.1701, -1.151, 2.406), (-0.1701, -1.311, 2.7), (0.1639, -1.151, 2.406), (0.1639, -1.311, 2.7), (-0.1701, -1.672, 1.837), (-0.1701, -1.944, 2.031), (0.1639, -1.672, 1.837), (0.1639, -1.944, 2.031), (-0.1701, -1.812, 1.122), (-0.1701, -2.126, 1.234), (0.1639, -1.812, 1.122), (0.1639, -2.126, 1.234), (-0.1701, -1.94, 0.5873), (-0.1701, -2.263, 0.6705), (0.1639, -1.94, 0.5873), (0.1639, -2.263, 0.6705), (-0.1701, 1.471, -0.9839), (-0.1701, 1.137, -0.9839), (0.1639, 1.471, -0.9839), (0.1639, 1.137, -0.9839), (-0.1701, -2.146, -1.046), (-0.1701, -2.47, -0.9633), (0.1639, -2.47, -0.9633), (0.1639, -2.146, -1.046), (-0.2688, 1.492, 0.6498), (-0.2688, 1.473, 1.745), (0.2304, 1.58, 0.6264), (0.2304, 1.561, 1.721), (-0.3015, 0.9692, 2.511), (0.1976, 1.057, 2.487), (-0.2688, 0.02146, 2.788), (0.2304, 0.1093, 2.765), (-0.2688, -1.25, 2.553), (0.2304, -1.162, 2.529), (-0.2688, -1.827, 1.934), (0.2304, -1.739, 1.911), (-0.2688, -1.988, 1.178), (0.2304, -1.9, 1.154), (-0.2688, -2.12, 0.6289), (0.2304, -2.033, 0.6055), (-0.2688, 1.285, -0.9839), (0.2304, 1.373, -1.007), (-0.2688, -2.327, -1.005), (0.2304, -2.239, -1.028), (-0.003075, 0.6256, 3.12), (-0.003075, 0.4012, 2.812), (0.1091, 0.1925, 3.899), (0.2103, 0.3318, 3.811), (0.2907, 0.4424, 3.674), (0.3422, 0.5134, 3.502), (0.36, 0.5378, 3.311), (0.3422, 0.5134, 3.12), (0.2907, 0.4424, 2.948), (0.2103, 0.3318, 2.812), (0.1091, 0.1925, 2.724), (0.1785, 0.09706, 3.899), (0.3422, 0.1503, 3.811), (0.4722, 0.1925, 3.674), (0.5557, 0.2196, 3.502), (0.5844, 0.229, 3.311), (0.5557, 0.2196, 3.12), (0.4722, 0.1925, 2.948), (0.3422, 0.1503, 2.812), (0.1785, 0.09706, 2.724), (0.1785, -0.02092, 3.899), (0.3422, -0.07413, 3.811), (0.4722, -0.1164, 3.674), (0.5557, -0.1435, 3.502), (0.5844, -0.1528, 3.311), (0.5557, -0.1435, 3.12), (0.4722, -0.1164, 2.948), (0.3422, -0.07413, 2.812), (0.1785, -0.02092, 2.724), (0.1091, -0.1164, 3.899), (0.2103, -0.2557, 3.811), (0.2907, -0.3662, 3.674), (0.3422, -0.4372, 3.502), (0.36, -0.4617, 3.311), (0.3422, -0.4372, 3.12), (0.2907, -0.3662, 2.948), (0.2103, -0.2557, 2.812), (0.1091, -0.1164, 2.724), (-0.003075, -0.1528, 3.899), (-0.003075, -0.325, 3.811), (-0.003075, -0.4617, 3.674), (-0.003075, -0.5494, 3.502), (-0.003075, -0.5797, 3.311), (-0.003075, -0.5494, 3.12), (-0.003075, -0.4617, 2.948), (-0.003075, -0.325, 2.812), (-0.003075, -0.1528, 2.724), (-0.003075, 0.03807, 3.929), (-0.1153, -0.1164, 3.899), (-0.2165, -0.2557, 3.811), (-0.2968, -0.3662, 3.674), (-0.3484, -0.4372, 3.502), (-0.3662, -0.4617, 3.311), (-0.3484, -0.4372, 3.12), (-0.2968, -0.3662, 2.948), (-0.2165, -0.2557, 2.812), (-0.1153, -0.1164, 2.724), (-0.1846, -0.02092, 3.899), (-0.3484, -0.07413, 3.811), (-0.4784, -0.1164, 3.674), (-0.5618, -0.1435, 3.502), (-0.5906, -0.1528, 3.311), (-0.5618, -0.1435, 3.12), (-0.4784, -0.1164, 2.948), (-0.3484, -0.07413, 2.812), (-0.1846, -0.02092, 2.724), (-0.1846, 0.09706, 3.899), (-0.3484, 0.1503, 3.811), (-0.4784, 0.1925, 3.674), (-0.5618, 0.2196, 3.502), (-0.5906, 0.229, 3.311), (-0.5618, 0.2196, 3.12), (-0.4784, 0.1925, 2.948), (-0.3484, 0.1503, 2.812), (-0.1846, 0.09706, 2.724), (-0.1153, 0.1925, 3.899), (-0.2165, 0.3318, 3.811), (-0.2968, 0.4424, 3.674), (-0.3484, 0.5134, 3.502), (-0.3662, 0.5378, 3.311), (-0.3484, 0.5134, 3.12), (-0.2968, 0.4424, 2.948), (-0.2165, 0.3318, 2.812), (-0.1153, 0.1925, 2.724), (-0.003075, 0.229, 3.899), (-0.003075, 0.4012, 3.811), (-0.003075, 0.5378, 3.674), (-0.003075, 0.6256, 3.502), (-0.003075, 0.6558, 3.311), (-0.003075, 0.5378, 2.948), (-0.003075, 0.229, 2.724), (-0.003075, 0.03807, 2.694)], [], [(40, 41, 3, 2), (2, 3, 7, 6), (42, 43, 5, 4), (4, 5, 1, 0), (55, 31, 38, 59), (7, 3, 9, 11), (8, 10, 14, 12), (43, 7, 11, 45), (41, 1, 8, 44), (1, 5, 10, 8), (12, 14, 18, 16), (11, 9, 13, 15), (45, 11, 15, 47), (44, 8, 12, 46), (16, 18, 22, 20), (15, 13, 17, 19), (47, 15, 19, 49), (46, 12, 16, 48), (20, 22, 26, 24), (19, 17, 21, 23), (49, 19, 23, 51), (48, 16, 20, 50), (52, 24, 28, 54), (23, 21, 25, 27), (51, 23, 27, 53), (50, 20, 24, 52), (42, 4, 35, 57), (24, 26, 30, 28), (27, 25, 29, 31), (53, 27, 31, 55), (56, 57, 35, 33), (59, 58, 36, 39), (4, 0, 33, 35), (54, 28, 36, 58), (2, 6, 34, 32), (28, 30, 39, 36), (40, 2, 32, 56), (31, 29, 37, 38), (0, 40, 56, 33), (29, 54, 58, 37), (38, 37, 58, 59), (32, 34, 57, 56), (26, 53, 55, 30), (6, 42, 57, 34), (21, 50, 52, 25), (22, 51, 53, 26), (25, 52, 54, 29), (17, 48, 50, 21), (18, 49, 51, 22), (13, 46, 48, 17), (14, 47, 49, 18), (9, 44, 46, 13), (10, 45, 47, 14), (3, 41, 44, 9), (5, 43, 45, 10), (30, 55, 59, 39), (6, 7, 43, 42), (0, 1, 41, 40), (151, 150, 70), (149, 60, 67, 68), (147, 146, 64, 65), (144, 107, 62), (61, 149, 68, 69), (148, 147, 65, 66), (145, 144, 62, 63), (150, 61, 69, 70), (60, 148, 66, 67), (146, 145, 63, 64), (68, 67, 76, 77), (65, 64, 73, 74), (62, 107, 71), (69, 68, 77, 78), (66, 65, 74, 75), (63, 62, 71, 72), (70, 69, 78, 79), (67, 66, 75, 76), (64, 63, 72, 73), (151, 70, 79), (73, 72, 81, 82), (151, 79, 88), (77, 76, 85, 86), (74, 73, 82, 83), (71, 107, 80), (78, 77, 86, 87), (75, 74, 83, 84), (72, 71, 80, 81), (79, 78, 87, 88), (76, 75, 84, 85), (88, 87, 96, 97), (85, 84, 93, 94), (82, 81, 90, 91), (151, 88, 97), (86, 85, 94, 95), (83, 82, 91, 92), (80, 107, 89), (87, 86, 95, 96), (84, 83, 92, 93), (81, 80, 89, 90), (93, 92, 101, 102), (90, 89, 98, 99), (97, 96, 105, 106), (94, 93, 102, 103), (91, 90, 99, 100), (151, 97, 106), (95, 94, 103, 104), (92, 91, 100, 101), (89, 107, 98), (96, 95, 104, 105), (98, 107, 108), (105, 104, 114, 115), (102, 101, 111, 112), (99, 98, 108, 109), (106, 105, 115, 116), (103, 102, 112, 113), (100, 99, 109, 110), (151, 106, 116), (104, 103, 113, 114), (101, 100, 110, 111), (111, 110, 119, 120), (108, 107, 117), (115, 114, 123, 124), (112, 111, 120, 121), (109, 108, 117, 118), (116, 115, 124, 125), (113, 112, 121, 122), (110, 109, 118, 119), (151, 116, 125), (114, 113, 122, 123), (151, 125, 134), (123, 122, 131, 132), (120, 119, 128, 129), (117, 107, 126), (124, 123, 132, 133), (121, 120, 129, 130), (118, 117, 126, 127), (125, 124, 133, 134), (122, 121, 130, 131), (119, 118, 127, 128), (131, 130, 139, 140), (128, 127, 136, 137), (151, 134, 143), (132, 131, 140, 141), (129, 128, 137, 138), (126, 107, 135), (133, 132, 141, 142), (130, 129, 138, 139), (127, 126, 135, 136), (134, 133, 142, 143), (136, 135, 144, 145), (143, 142, 61, 150), (140, 139, 148, 60), (137, 136, 145, 146), (151, 143, 150), (141, 140, 60, 149), (138, 137, 146, 147), (135, 107, 144), (142, 141, 149, 61), (139, 138, 147, 148)])
me_cube_008.polygons.foreach_set('use_smooth', [0, 0, 0, 0, 0, 0, 0, 0, 0, 0, 0, 0, 0, 0, 0, 0, 0, 0, 0, 0, 0, 0, 0, 0, 0, 0, 0, 0, 0, 0, 0, 0, 0, 0, 0, 0, 0, 0, 0, 0, 0, 0, 0, 0, 0, 0, 0, 0, 0, 0, 0, 0, 0, 0, 0, 0, 0, 0, 1, 1, 1, 1, 1, 1, 1, 1, 1, 1, 1, 1, 1, 1, 1, 1, 1, 1, 1, 1, 1, 1, 1, 1, 1, 1, 1, 1, 1, 1, 1, 1, 1, 1, 1, 1, 1, 1, 1, 1, 1, 1, 1, 1, 1, 1, 1, 1, 1, 1, 1, 1, 1, 1, 1, 1, 1, 1, 1, 1, 1, 1, 1, 1, 1, 1, 1, 1, 1, 1, 1, 1, 1, 1, 1, 1, 1, 1, 1, 1, 1, 1, 1, 1, 1, 1, 1, 1, 1, 1, 1, 1, 1, 1, 1, 1, 1, 1, 1, 1])
me_cube_008.polygons.foreach_set('material_index', [1, 1, 1, 1, 1, 1, 1, 1, 1, 1, 1, 1, 1, 1, 1, 1, 1, 1, 1, 1, 1, 1, 1, 1, 1, 1, 1, 1, 1, 1, 1, 1, 1, 1, 1, 1, 1, 1, 1, 1, 1, 1, 1, 1, 1, 1, 1, 1, 1, 1, 1, 1, 1, 1, 1, 1, 1, 1, 0, 0, 0, 0, 0, 0, 0, 0, 0, 0, 0, 0, 0, 0, 0, 0, 0, 0, 0, 0, 0, 0, 0, 0, 0, 0, 0, 0, 0, 0, 0, 0, 0, 0, 0, 0, 0, 0, 0, 0, 0, 0, 0, 0, 0, 0, 0, 0, 0, 0, 0, 0, 0, 0, 0, 0, 0, 0, 0, 0, 0, 0, 0, 0, 0, 0, 0, 0, 0, 0, 0, 0, 0, 0, 0, 0, 0, 0, 0, 0, 0, 0, 0, 0, 0, 0, 0, 0, 0, 0, 0, 0, 0, 0, 0, 0, 0, 0, 0, 0])
_uv = me_cube_008.uv_layers.new(name='UVMap')
_uv.uv.foreach_set('vector', [0.375, 0.125, 0.625, 0.125, 0.625, 0.25, 0.375, 0.25, 0.375, 0.25, 0.625, 0.25, 0.625, 0.5, 0.375, 0.5, 0.375, 0.625, 0.625, 0.625, 0.625, 0.75, 0.375, 0.75, 0.375, 0.75, 0.625, 0.75, 0.625, 1.0, 0.375, 1.0, 0.625, 0.625, 0.625, 0.5, 0.625, 0.5, 0.625, 0.625, 0.625, 0.5, 0.625, 0.25, 0.625, 0.25, 0.625, 0.5, 0.625, 1.0, 0.625, 0.75, 0.625, 0.75, 0.625, 1.0, 0.625, 0.625, 0.625, 0.5, 0.625, 0.5, 0.625, 0.625, 0.625, 0.125, 0.625, 0.0, 0.625, 0.0, 0.625, 0.125, 0.625, 1.0, 0.625, 0.75, 0.625, 0.75, 0.625, 1.0, 0.625, 1.0, 0.625, 0.75, 0.625, 0.75, 0.625, 1.0, 0.625, 0.5, 0.625, 0.25, 0.625, 0.25, 0.625, 0.5, 0.625, 0.625, 0.625, 0.5, 0.625, 0.5, 0.625, 0.625, 0.625, 0.125, 0.625, 0.0, 0.625, 0.0, 0.625, 0.125, 0.625, 1.0, 0.625, 0.75, 0.625, 0.75, 0.625, 1.0, 0.625, 0.5, 0.625, 0.25, 0.625, 0.25, 0.625, 0.5, 0.625, 0.625, 0.625, 0.5, 0.625, 0.5, 0.625, 0.625, 0.625, 0.125, 0.625, 0.0, 0.625, 0.0, 0.625, 0.125, 0.625, 1.0, 0.625, 0.75, 0.625, 0.75, 0.625, 1.0, 0.625, 0.5, 0.625, 0.25, 0.625, 0.25, 0.625, 0.5, 0.625, 0.625, 0.625, 0.5, 0.625, 0.5, 0.625, 0.625, 0.625, 0.125, 0.625, 0.0, 0.625, 0.0, 0.625, 0.125, 0.625, 0.125, 0.625, 0.0, 0.625, 0.0, 0.625, 0.125, 0.625, 0.5, 0.625, 0.25, 0.625, 0.25, 0.625, 0.5, 0.625, 0.625, 0.625, 0.5, 0.625, 0.5, 0.625, 0.625, 0.625, 0.125, 0.625, 0.0, 0.625, 0.0, 0.625, 0.125, 0.375, 0.625, 0.375, 0.75, 0.375, 0.75, 0.375, 0.625, 0.625, 1.0, 0.625, 0.75, 0.625, 0.75, 0.625, 1.0, 0.625, 0.5, 0.625, 0.25, 0.625, 0.25, 0.625, 0.5, 0.625, 0.625, 0.625, 0.5, 0.625, 0.5, 0.625, 0.625, 0.125, 0.625, 0.375, 0.625, 0.375, 0.75, 0.125, 0.75, 0.625, 0.625, 0.875, 0.625, 0.875, 0.75, 0.625, 0.75, 0.375, 0.75, 0.375, 1.0, 0.375, 1.0, 0.375, 0.75, 0.625, 0.125, 0.625, 0.0, 0.625, 0.0, 0.625, 0.125, 0.375, 0.25, 0.375, 0.5, 0.375, 0.5, 0.375, 0.25, 0.625, 1.0, 0.625, 0.75, 0.625, 0.75, 0.625, 1.0, 0.375, 0.125, 0.375, 0.25, 0.375, 0.25, 0.375, 0.125, 0.625, 0.5, 0.625, 0.25, 0.625, 0.25, 0.625, 0.5, 0.375, 0.0, 0.375, 0.125, 0.375, 0.125, 0.375, 0.0, 0.625, 0.25, 0.625, 0.125, 0.625, 0.125, 0.625, 0.25, 0.625, 0.5, 0.875, 0.5, 0.875, 0.625, 0.625, 0.625, 0.125, 0.5, 0.375, 0.5, 0.375, 0.625, 0.125, 0.625, 0.625, 0.75, 0.625, 0.625, 0.625, 0.625, 0.625, 0.75, 0.375, 0.5, 0.375, 0.625, 0.375, 0.625, 0.375, 0.5, 0.625, 0.25, 0.625, 0.125, 0.625, 0.125, 0.625, 0.25, 0.625, 0.75, 0.625, 0.625, 0.625, 0.625, 0.625, 0.75, 0.625, 0.25, 0.625, 0.125, 0.625, 0.125, 0.625, 0.25, 0.625, 0.25, 0.625, 0.125, 0.625, 0.125, 0.625, 0.25, 0.625, 0.75, 0.625, 0.625, 0.625, 0.625, 0.625, 0.75, 0.625, 0.25, 0.625, 0.125, 0.625, 0.125, 0.625, 0.25, 0.625, 0.75, 0.625, 0.625, 0.625, 0.625, 0.625, 0.75, 0.625, 0.25, 0.625, 0.125, 0.625, 0.125, 0.625, 0.25, 0.625, 0.75, 0.625, 0.625, 0.625, 0.625, 0.625, 0.75, 0.625, 0.25, 0.625, 0.125, 0.625, 0.125, 0.625, 0.25, 0.625, 0.75, 0.625, 0.625, 0.625, 0.625, 0.625, 0.75, 0.625, 0.75, 0.625, 0.625, 0.625, 0.625, 0.625, 0.75, 0.375, 0.5, 0.625, 0.5, 0.625, 0.625, 0.375, 0.625, 0.375, 0.0, 0.625, 0.0, 0.625, 0.125, 0.375, 0.125, 0.65, 0.0, 0.7, 0.1, 0.6, 0.1, 0.7, 0.3, 0.7, 0.4, 0.6, 0.4, 0.6, 0.3, 0.7, 0.6, 0.7, 0.7, 0.6, 0.7, 0.6, 0.6, 0.7, 0.9, 0.65, 1.0, 0.6, 0.9, 0.7, 0.2, 0.7, 0.3, 0.6, 0.3, 0.6, 0.2, 0.7, 0.5, 0.7, 0.6, 0.6, 0.6, 0.6, 0.5, 0.7, 0.8, 0.7, 0.9, 0.6, 0.9, 0.6, 0.8, 0.7, 0.1, 0.7, 0.2, 0.6, 0.2, 0.6, 0.1, 0.7, 0.4, 0.7, 0.5, 0.6, 0.5, 0.6, 0.4, 0.7, 0.7, 0.7, 0.8, 0.6, 0.8, 0.6, 0.7, 0.6, 0.3, 0.6, 0.4, 0.5, 0.4, 0.5, 0.3, 0.6, 0.6, 0.6, 0.7, 0.5, 0.7, 0.5, 0.6, 0.6, 0.9, 0.55, 1.0, 0.5, 0.9, 0.6, 0.2, 0.6, 0.3, 0.5, 0.3, 0.5, 0.2, 0.6, 0.5, 0.6, 0.6, 0.5, 0.6, 0.5, 0.5, 0.6, 0.8, 0.6, 0.9, 0.5, 0.9, 0.5, 0.8, 0.6, 0.1, 0.6, 0.2, 0.5, 0.2, 0.5, 0.1, 0.6, 0.4, 0.6, 0.5, 0.5, 0.5, 0.5, 0.4, 0.6, 0.7, 0.6, 0.8, 0.5, 0.8, 0.5, 0.7, 0.55, 0.0, 0.6, 0.1, 0.5, 0.1, 0.5, 0.7, 0.5, 0.8, 0.4, 0.8, 0.4, 0.7, 0.45, 0.0, 0.5, 0.1, 0.4, 0.1, 0.5, 0.3, 0.5, 0.4, 0.4, 0.4, 0.4, 0.3, 0.5, 0.6, 0.5, 0.7, 0.4, 0.7, 0.4, 0.6, 0.5, 0.9, 0.45, 1.0, 0.4, 0.9, 0.5, 0.2, 0.5, 0.3, 0.4, 0.3, 0.4, 0.2, 0.5, 0.5, 0.5, 0.6, 0.4, 0.6, 0.4, 0.5, 0.5, 0.8, 0.5, 0.9, 0.4, 0.9, 0.4, 0.8, 0.5, 0.1, 0.5, 0.2, 0.4, 0.2, 0.4, 0.1, 0.5, 0.4, 0.5, 0.5, 0.4, 0.5, 0.4, 0.4, 0.4, 0.1, 0.4, 0.2, 0.3, 0.2, 0.3, 0.1, 0.4, 0.4, 0.4, 0.5, 0.3, 0.5, 0.3, 0.4, 0.4, 0.7, 0.4, 0.8, 0.3, 0.8, 0.3, 0.7, 0.35, 0.0, 0.4, 0.1, 0.3, 0.1, 0.4, 0.3, 0.4, 0.4, 0.3, 0.4, 0.3, 0.3, 0.4, 0.6, 0.4, 0.7, 0.3, 0.7, 0.3, 0.6, 0.4, 0.9, 0.35, 1.0, 0.3, 0.9, 0.4, 0.2, 0.4, 0.3, 0.3, 0.3, 0.3, 0.2, 0.4, 0.5, 0.4, 0.6, 0.3, 0.6, 0.3, 0.5, 0.4, 0.8, 0.4, 0.9, 0.3, 0.9, 0.3, 0.8, 0.3, 0.5, 0.3, 0.6, 0.2, 0.6, 0.2, 0.5, 0.3, 0.8, 0.3, 0.9, 0.2, 0.9, 0.2, 0.8, 0.3, 0.1, 0.3, 0.2, 0.2, 0.2, 0.2, 0.1, 0.3, 0.4, 0.3, 0.5, 0.2, 0.5, 0.2, 0.4, 0.3, 0.7, 0.3, 0.8, 0.2, 0.8, 0.2, 0.7, 0.25, 0.0, 0.3, 0.1, 0.2, 0.1, 0.3, 0.3, 0.3, 0.4, 0.2, 0.4, 0.2, 0.3, 0.3, 0.6, 0.3, 0.7, 0.2, 0.7, 0.2, 0.6, 0.3, 0.9, 0.25, 1.0, 0.2, 0.9, 0.3, 0.2, 0.3, 0.3, 0.2, 0.3, 0.2, 0.2, 0.2, 0.9, 0.15, 1.0, 0.1, 0.9, 0.2, 0.2, 0.2, 0.3, 0.1, 0.3, 0.1, 0.2, 0.2, 0.5, 0.2, 0.6, 0.1, 0.6, 0.1, 0.5, 0.2, 0.8, 0.2, 0.9, 0.1, 0.9, 0.1, 0.8, 0.2, 0.1, 0.2, 0.2, 0.1, 0.2, 0.1, 0.1, 0.2, 0.4, 0.2, 0.5, 0.1, 0.5, 0.1, 0.4, 0.2, 0.7, 0.2, 0.8, 0.1, 0.8, 0.1, 0.7, 0.15, 0.0, 0.2, 0.1, 0.1, 0.1, 0.2, 0.3, 0.2, 0.4, 0.1, 0.4, 0.1, 0.3, 0.2, 0.6, 0.2, 0.7, 0.1, 0.7, 0.1, 0.6, 0.1, 0.6, 0.1, 0.7, 0.0, 0.7, 0.0, 0.6, 0.1, 0.9, 0.05, 1.0, 8.941e-08, 0.9, 0.1, 0.2, 0.1, 0.3, 0.0, 0.3, 5.96e-08, 0.2, 0.1, 0.5, 0.1, 0.6, 0.0, 0.6, 2.98e-08, 0.5, 0.1, 0.8, 0.1, 0.9, 8.941e-08, 0.9, 5.96e-08, 0.8, 0.1, 0.1, 0.1, 0.2, 5.96e-08, 0.2, 8.941e-08, 0.1, 0.1, 0.4, 0.1, 0.5, 2.98e-08, 0.5, 0.0, 0.4, 0.1, 0.7, 0.1, 0.8, 5.96e-08, 0.8, 0.0, 0.7, 0.05, 0.0, 0.1, 0.1, 8.941e-08, 0.1, 0.1, 0.3, 0.1, 0.4, 0.0, 0.4, 0.0, 0.3, 0.95, 0.0, 1.0, 0.1, 0.9, 0.1, 1.0, 0.3, 1.0, 0.4, 0.9, 0.4, 0.9, 0.3, 1.0, 0.6, 1.0, 0.7, 0.9, 0.7, 0.9, 0.6, 1.0, 0.9, 0.95, 1.0, 0.9, 0.9, 1.0, 0.2, 1.0, 0.3, 0.9, 0.3, 0.9, 0.2, 1.0, 0.5, 1.0, 0.6, 0.9, 0.6, 0.9, 0.5, 1.0, 0.8, 1.0, 0.9, 0.9, 0.9, 0.9, 0.8, 1.0, 0.1, 1.0, 0.2, 0.9, 0.2, 0.9, 0.1, 1.0, 0.4, 1.0, 0.5, 0.9, 0.5, 0.9, 0.4, 1.0, 0.7, 1.0, 0.8, 0.9, 0.8, 0.9, 0.7, 0.9, 0.4, 0.9, 0.5, 0.8, 0.5, 0.8, 0.4, 0.9, 0.7, 0.9, 0.8, 0.8, 0.8, 0.8, 0.7, 0.85, 0.0, 0.9, 0.1, 0.8, 0.1, 0.9, 0.3, 0.9, 0.4, 0.8, 0.4, 0.8, 0.3, 0.9, 0.6, 0.9, 0.7, 0.8, 0.7, 0.8, 0.6, 0.9, 0.9, 0.85, 1.0, 0.8, 0.9, 0.9, 0.2, 0.9, 0.3, 0.8, 0.3, 0.8, 0.2, 0.9, 0.5, 0.9, 0.6, 0.8, 0.6, 0.8, 0.5, 0.9, 0.8, 0.9, 0.9, 0.8, 0.9, 0.8, 0.8, 0.9, 0.1, 0.9, 0.2, 0.8, 0.2, 0.8, 0.1, 0.8, 0.8, 0.8, 0.9, 0.7, 0.9, 0.7, 0.8, 0.8, 0.1, 0.8, 0.2, 0.7, 0.2, 0.7, 0.1, 0.8, 0.4, 0.8, 0.5, 0.7, 0.5, 0.7, 0.4, 0.8, 0.7, 0.8, 0.8, 0.7, 0.8, 0.7, 0.7, 0.75, 0.0, 0.8, 0.1, 0.7, 0.1, 0.8, 0.3, 0.8, 0.4, 0.7, 0.4, 0.7, 0.3, 0.8, 0.6, 0.8, 0.7, 0.7, 0.7, 0.7, 0.6, 0.8, 0.9, 0.75, 1.0, 0.7, 0.9, 0.8, 0.2, 0.8, 0.3, 0.7, 0.3, 0.7, 0.2, 0.8, 0.5, 0.8, 0.6, 0.7, 0.6, 0.7, 0.5])
me_cube_008.materials.append(mat_balls)
me_cube_008.materials.append(mat_white)
me_cube_008.use_remesh_preserve_volume = False
me_cube_008.use_remesh_preserve_attributes = False
me_cube_008.use_mirror_vertex_groups = False
me_cube_008.update()
me_cube_004 = bpy.data.meshes.new('Cube.004')
me_cube_004.from_pydata([(-1.0, -1.0, -1.0), (-1.0, -1.0, 1.0), (-1.0, 1.0, -1.0), (-1.0, 1.0, 1.0), (1.0, -1.0, -1.0), (1.0, -1.0, 1.0), (1.0, 1.0, -1.0), (1.0, 1.0, 1.0)], [], [(0, 1, 3, 2), (2, 3, 7, 6), (6, 7, 5, 4), (4, 5, 1, 0), (2, 6, 4, 0), (7, 3, 1, 5)])
_uv = me_cube_004.uv_layers.new(name='UVMap')
_uv.uv.foreach_set('vector', [0.375, 0.0, 0.625, 0.0, 0.625, 0.25, 0.375, 0.25, 0.375, 0.25, 0.625, 0.25, 0.625, 0.5, 0.375, 0.5, 0.375, 0.5, 0.625, 0.5, 0.625, 0.75, 0.375, 0.75, 0.375, 0.75, 0.625, 0.75, 0.625, 1.0, 0.375, 1.0, 0.125, 0.5, 0.375, 0.5, 0.375, 0.75, 0.125, 0.75, 0.625, 0.5, 0.875, 0.5, 0.875, 0.75, 0.625, 0.75])
me_cube_004.use_remesh_preserve_volume = False
me_cube_004.use_remesh_preserve_attributes = False
me_cube_004.use_mirror_vertex_groups = False
me_cube_004.update()
me_cube_010 = bpy.data.meshes.new('Cube.010')
me_cube_010.from_pydata([(-1.0, -1.0, -1.0), (-1.0, -1.0, 1.0), (-1.0, 1.0, -1.0), (-1.0, 1.0, 1.0), (1.0, -1.0, -1.0), (1.0, -1.0, 1.0), (1.0, 1.0, -1.0), (1.0, 1.0, 1.0)], [], [(0, 1, 3, 2), (2, 3, 7, 6), (6, 7, 5, 4), (4, 5, 1, 0), (2, 6, 4, 0), (7, 3, 1, 5)])
_uv = me_cube_010.uv_layers.new(name='UVMap')
_uv.uv.foreach_set('vector', [0.375, 0.0, 0.625, 0.0, 0.625, 0.25, 0.375, 0.25, 0.375, 0.25, 0.625, 0.25, 0.625, 0.5, 0.375, 0.5, 0.375, 0.5, 0.625, 0.5, 0.625, 0.75, 0.375, 0.75, 0.375, 0.75, 0.625, 0.75, 0.625, 1.0, 0.375, 1.0, 0.125, 0.5, 0.375, 0.5, 0.375, 0.75, 0.125, 0.75, 0.625, 0.5, 0.875, 0.5, 0.875, 0.75, 0.625, 0.75])
me_cube_010.use_remesh_preserve_volume = False
me_cube_010.use_remesh_preserve_attributes = False
me_cube_010.use_mirror_vertex_groups = False
me_cube_010.update()
me_cube_011 = bpy.data.meshes.new('Cube.011')
me_cube_011.from_pydata([(-1.0, -1.0, -1.0), (-1.0, -1.0, 1.0), (-1.0, 1.0, -1.0), (-1.0, 1.0, 1.0), (1.0, -1.0, -1.0), (1.0, -1.0, 1.0), (1.0, 1.0, -1.0), (1.0, 1.0, 1.0)], [], [(0, 1, 3, 2), (2, 3, 7, 6), (6, 7, 5, 4), (4, 5, 1, 0), (2, 6, 4, 0), (7, 3, 1, 5)])
_uv = me_cube_011.uv_layers.new(name='UVMap')
_uv.uv.foreach_set('vector', [0.375, 0.0, 0.625, 0.0, 0.625, 0.25, 0.375, 0.25, 0.375, 0.25, 0.625, 0.25, 0.625, 0.5, 0.375, 0.5, 0.375, 0.5, 0.625, 0.5, 0.625, 0.75, 0.375, 0.75, 0.375, 0.75, 0.625, 0.75, 0.625, 1.0, 0.375, 1.0, 0.125, 0.5, 0.375, 0.5, 0.375, 0.75, 0.125, 0.75, 0.625, 0.5, 0.875, 0.5, 0.875, 0.75, 0.625, 0.75])
me_cube_011.use_remesh_preserve_volume = False
me_cube_011.use_remesh_preserve_attributes = False
me_cube_011.use_mirror_vertex_groups = False
me_cube_011.update()

# ---- objects
ob_floor_col = bpy.data.objects.new('floor-col', me_plane)
ob_cube_001_col = bpy.data.objects.new('Cube.001_col', me_cube_002)
ob_house_col = bpy.data.objects.new('house_col', me_cube_005)
ob_cube_002_col = bpy.data.objects.new('Cube.002_col', me_cube_008)
ob_cube_005_col = bpy.data.objects.new('Cube.005_col', me_cube_008)
ob_cube_006_col = bpy.data.objects.new('Cube.006_col', me_cube_008)
ob_cool_window_noimp = bpy.data.objects.new('cool window-noimp', me_cube_004)
ob_cool_window_noimp_001 = bpy.data.objects.new('cool window-noimp.001', me_cube_010)
ob_cool_window_noimp_002 = bpy.data.objects.new('cool window-noimp.002', me_cube_011)

# ---- transforms, parenting, visibility, modifiers, constraints
ob_floor_col.location = (-6.752, 1.526, -0.4023)
ob_floor_col.lineart.crease_threshold = 0.0
ob_cube_001_col.location = (-29.62, -1.909, 2.862)
ob_cube_001_col.lineart.crease_threshold = 0.0
ob_house_col.location = (22.91, -29.78, 9.309)
ob_house_col.scale = (0.1225, 0.1225, 0.1225)
ob_house_col.lineart.crease_threshold = 0.0
_m = ob_house_col.modifiers.new('Boolean', 'BOOLEAN')
_m.object = ob_cool_window_noimp
_m.solver = 'FAST'
_m = ob_house_col.modifiers.new('Boolean.001', 'BOOLEAN')
_m.object = ob_cool_window_noimp_001
_m.solver = 'FAST'
_m = ob_house_col.modifiers.new('Boolean.002', 'BOOLEAN')
_m.object = ob_cool_window_noimp_002
_m.solver = 'FAST'
ob_cube_002_col.location = (-6.109, -4.589, 0.09735)
ob_cube_002_col.lineart.crease_threshold = 0.0
ob_cube_005_col.location = (-33.34, 17.1, 1.393)
ob_cube_005_col.rotation_euler = (0.0, -0.0, -0.9901)
ob_cube_005_col.lineart.crease_threshold = 0.0
ob_cube_006_col.location = (19.97, 19.96, 0.4661)
ob_cube_006_col.lineart.crease_threshold = 0.0
ob_cool_window_noimp.parent = ob_house_col
ob_cool_window_noimp.matrix_parent_inverse = Matrix(((8.166, -0.0, -0.0, -187.1), (-0.0, 8.166, 0.0, 243.1), (-0.0, -0.0, 8.166, -76.02), (-0.0, 0.0, -0.0, 1.0)))
ob_cool_window_noimp.location = (32.06, -23.46, 1.597)
ob_cool_window_noimp.scale = (1.069, 1.069, 1.069)
ob_cool_window_noimp.hide_render = True
ob_cool_window_noimp.lineart.crease_threshold = 0.0
_m = ob_cool_window_noimp.modifiers.new('Array', 'ARRAY')
_m.count = 7
_m.constant_offset_displace = (0.0, 0.0, 0.0)
_m.relative_offset_displace = (0.0, -1.1, 0.0)
ob_cool_window_noimp_001.parent = ob_house_col
ob_cool_window_noimp_001.matrix_parent_inverse = Matrix(((8.166, -0.0, -0.0, -187.1), (-0.0, 8.166, 0.0, 243.1), (-0.0, -0.0, 8.166, -76.02), (-0.0, 0.0, -0.0, 1.0)))
ob_cool_window_noimp_001.location = (15.03, -20.54, 17.81)
ob_cool_window_noimp_001.rotation_euler = (0.0, -0.0, 1.571)
ob_cool_window_noimp_001.scale = (1.069, 1.069, 1.069)
ob_cool_window_noimp_001.hide_render = True
ob_cool_window_noimp_001.lineart.crease_threshold = 0.0
_m = ob_cool_window_noimp_001.modifiers.new('Array', 'ARRAY')
_m.count = 7
_m.constant_offset_displace = (0.0, 0.0, 0.0)
_m.relative_offset_displace = (0.0, -1.1, 0.0)
ob_cool_window_noimp_002.parent = ob_house_col
ob_cool_window_noimp_002.matrix_parent_inverse = Matrix(((8.166, -0.0, -0.0, -187.1), (-0.0, 8.166, 0.0, 243.1), (-0.0, -0.0, 8.166, -76.02), (-0.0, 0.0, -0.0, 1.0)))
ob_cool_window_noimp_002.location = (31.3, -20.57, 15.54)
ob_cool_window_noimp_002.rotation_euler = (1.571, -4.371e-08, 1.571)
ob_cool_window_noimp_002.scale = (1.069, 1.069, 1.069)
ob_cool_window_noimp_002.hide_render = True
ob_cool_window_noimp_002.lineart.crease_threshold = 0.0
_m = ob_cool_window_noimp_002.modifiers.new('Array', 'ARRAY')
_m.count = 7
_m.constant_offset_displace = (0.0, 0.0, 0.0)
_m.relative_offset_displace = (0.0, -1.1, 0.0)

# ---- collection membership
col_collection.objects.link(ob_floor_col)
col_collection.objects.link(ob_cube_001_col)
col_collection.objects.link(ob_house_col)
col_collection.objects.link(ob_cube_002_col)
col_collection.objects.link(ob_cube_005_col)
col_collection.objects.link(ob_cube_006_col)
col_collection.objects.link(ob_cool_window_noimp)
col_collection.objects.link(ob_cool_window_noimp_001)
col_collection.objects.link(ob_cool_window_noimp_002)

# ---- scene / render settings (as saved in the file)
scene.frame_start = 1; scene.frame_end = 250; scene.frame_set(22)
scene.render.engine = 'BLENDER_EEVEE_NEXT'
scene.render.motion_blur_shutter = 1.0
scene.cycles.use_denoising = False
scene.cycles.samples = 128
scene.cycles.sampling_pattern = 'TABULATED_SOBOL'
scene.cycles.use_adaptive_sampling = False
scene.cycles.use_light_tree = False
scene.view_settings.view_transform = 'Filmic'
bpy.context.view_layer.update()

# ---- added for rendering (the .blend has no active camera and no usable light): camera, sun
cam_auto = bpy.data.cameras.new('AutoCamera')
cam_auto.lens = 50.0
cam_auto.sensor_width = 36.0
cam_auto.clip_end = 2065.57
ob_auto_camera = bpy.data.objects.new('AutoCamera', cam_auto)
scene.collection.objects.link(ob_auto_camera)
ob_auto_camera.location = (110.945, -139.71, 103.359)
ob_auto_camera.rotation_euler = (1.09748, -7.21219e-08, 0.694738)
scene.camera = ob_auto_camera
light_auto_sun = bpy.data.lights.new('AutoSun', 'SUN')
light_auto_sun.energy = 3.0
light_auto_sun.angle = 0.0523599
ob_auto_sun = bpy.data.objects.new('AutoSun', light_auto_sun)
scene.collection.objects.link(ob_auto_sun)
ob_auto_sun.rotation_euler = (0.872665, 0.174533, 0.523599)
bpy.context.view_layer.update()
